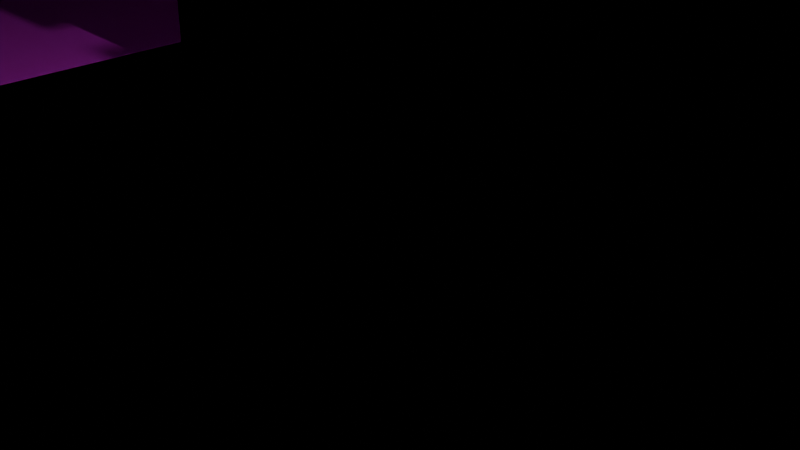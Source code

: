 # Source: ciudad.blend  (saved by Blender 4.5.90; exported with 4.5.12 LTS)
import bpy
from mathutils import Matrix  # noqa: F401  (used for matrix-valued properties, if any)

bpy.ops.wm.read_factory_settings(use_empty=True)
scene = bpy.context.scene
scene.name = 'Scene'

# ---- collections
col_collection = bpy.data.collections.new('Collection'); scene.collection.children.link(col_collection)
col_edificios = bpy.data.collections.new('Edificios'); col_collection.children.link(col_edificios)

# ---- images (referenced by path relative to the original .blend; pixels are not part of the script)
import os
ASSET_DIR = os.environ.get("B2B_ASSET_DIR", "")  # directory of the original .blend (textures are referenced by path, not embedded)
HERE = os.path.dirname(os.path.abspath(__file__))  # packed textures are extracted next to this script under _unpacked/

def load_image(name, relpath, width, height, colorspace="sRGB"):
    """Load a texture the original file referenced (path relative to the .blend, or extracted next to this script)."""
    p = next((c for c in (os.path.join(HERE, relpath), os.path.join(ASSET_DIR, relpath)) if relpath and os.path.exists(c)), "")
    if p:
        img = bpy.data.images.load(p, check_existing=True)
        img.name = name
    else:  # same state as the original file: an image datablock whose file is absent (Cycles renders it pink)
        img = bpy.data.images.new(name, width, height)
        img.source = "FILE"
        img.filepath = "//" + (relpath or name)
    img.colorspace_settings.name = colorspace
    return img
img_450_1000_jpg = load_image('450_1000.jpg', '450_1000.jpg', 1024, 1024, 'sRGB')

# ---- materials (node trees are filled in below, after node groups)
mat_material = bpy.data.materials.new('Material')
mat_material.alpha_threshold = 0.0
mat_material.roughness = 0.5
mat_material.line_color = (0.0, 0.0, 0.0, 1.0)
mat_material_002 = bpy.data.materials.new('Material.002')
mat_material_002.preview_render_type = 'FLAT'

# ---- material node trees
mat_material.use_nodes = True; mat_material.node_tree.nodes.clear()
_N = mat_material.node_tree.nodes; _L = mat_material.node_tree.links
n0 = _N.new('ShaderNodeOutputMaterial'); n0.name = 'Material Output'; n0.location = (200, 100)
n1 = _N.new('ShaderNodeBsdfPrincipled'); n1.name = 'Principled BSDF'; n1.location = (-200, 100)
n1.inputs[3].default_value = 1.45
_L.new(n1.outputs[0], n0.inputs[0])
n0.is_active_output = True
mat_material_002.use_nodes = True; mat_material_002.node_tree.nodes.clear()
_N = mat_material_002.node_tree.nodes; _L = mat_material_002.node_tree.links
n0 = _N.new('ShaderNodeBsdfPrincipled'); n0.name = 'Principled BSDF'; n0.location = (-200, 100)
n1 = _N.new('ShaderNodeOutputMaterial'); n1.name = 'Material Output'; n1.location = (200, 100)
n2 = _N.new('ShaderNodeTexImage'); n2.name = 'Image Texture'; n2.location = (-490, 75)
n2.image = img_450_1000_jpg
_L.new(n0.outputs[0], n1.inputs[0])
_L.new(n2.outputs[0], n0.inputs[0])
n1.is_active_output = True

# ---- cameras
cam_camera = bpy.data.cameras.new('Camera')
cam_camera.clip_end = 100.0
cam_camera.ortho_scale = 7.314

# ---- lights
light_light = bpy.data.lights.new('Light', 'POINT')
light_light.energy = 1000.0
light_light.shadow_soft_size = 0.1

# ---- meshes
me_cube = bpy.data.meshes.new('Cube')
me_cube.from_pydata([(1.0, 1.0, 1.0), (1.0, 1.0, -1.0), (1.0, -1.0, 1.0), (1.0, -1.0, -1.0), (-1.0, 1.0, 1.0), (-1.0, 1.0, -1.0), (-1.0, -1.0, 1.0), (-1.0, -1.0, -1.0)], [], [(0, 4, 6, 2), (3, 2, 6, 7), (7, 6, 4, 5), (5, 1, 3, 7), (1, 0, 2, 3), (5, 4, 0, 1)])
_uv = me_cube.uv_layers.new(name='UVMap')
_uv.uv.foreach_set('vector', [0.625, 0.5, 0.875, 0.5, 0.875, 0.75, 0.625, 0.75, 0.375, 0.75, 0.625, 0.75, 0.625, 1.0, 0.375, 1.0, 0.375, 0.0, 0.625, 0.0, 0.625, 0.25, 0.375, 0.25, 0.125, 0.5, 0.375, 0.5, 0.375, 0.75, 0.125, 0.75, 0.375, 0.5, 0.625, 0.5, 0.625, 0.75, 0.375, 0.75, 0.375, 0.25, 0.625, 0.25, 0.625, 0.5, 0.375, 0.5])
me_cube.materials.append(mat_material)
me_cube.use_mirror_vertex_groups = False
me_cube.update()
me_cube_001 = bpy.data.meshes.new('Cube.001')
me_cube_001.from_pydata([(1.0, 1.0, 1.0), (1.0, 1.0, -1.0), (1.0, -1.0, 1.0), (1.0, -1.0, -1.0), (-1.0, 1.0, 1.0), (-1.0, 1.0, -1.0), (-1.0, -1.0, 1.0), (-1.0, -1.0, -1.0), (-0.6, 1.0, -1.0), (-0.6, -1.0, 1.0), (-0.6, -1.0, -1.0), (-0.6, 1.0, 1.0), (-0.2035, -1.0, -1.0), (-0.2035, 1.0, 1.0), (-0.2035, 1.0, -1.0), (-0.2035, -1.0, 1.0), (0.6024, -1.0, -1.0), (0.6024, 1.0, 1.0), (0.6024, 1.0, -1.0), (0.6024, -1.0, 1.0), (0.2112, 1.0, -1.0), (0.2112, -1.0, 1.0), (0.2112, -1.0, -1.0), (0.2112, 1.0, 1.0), (-1.0, -0.5561, -1.0), (1.0, -0.5561, 1.0), (-1.0, -0.5561, 1.0), (1.0, -0.5561, -1.0), (-0.6, -0.5561, -1.0), (-0.6, -0.5561, 1.0), (-0.2035, -0.5561, 1.0), (-0.2035, -0.5561, -1.0), (0.6024, -0.5561, 1.0), (0.6024, -0.5561, -1.0), (0.2112, -0.5561, -1.0), (0.2112, -0.5561, 1.0), (-1.0, -0.1914, 1.0), (1.0, -0.1914, -1.0), (-1.0, -0.1914, -1.0), (1.0, -0.1914, 1.0), (-0.6, -0.1914, -1.0), (-0.6, -0.1914, 1.0), (-0.2035, -0.1914, 1.0), (-0.2035, -0.1914, -1.0), (0.6024, -0.1914, 1.0), (0.6024, -0.1914, -1.0), (0.2112, -0.1914, -1.0), (0.2112, -0.1914, 1.0), (-1.0, 0.2676, 1.0), (1.0, 0.2676, -1.0), (-1.0, 0.2676, -1.0), (1.0, 0.2676, 1.0), (-0.6, 0.2676, -1.0), (-0.6, 0.2676, 1.0), (-0.2035, 0.2676, 1.0), (-0.2035, 0.2676, -1.0), (0.6024, 0.2676, 1.0), (0.6024, 0.2676, -1.0), (0.2112, 0.2676, -1.0), (0.2112, 0.2676, 1.0), (-1.0, 0.629, 1.0), (1.0, 0.629, -1.0), (-1.0, 0.629, -1.0), (1.0, 0.629, 1.0), (-0.6, 0.629, -1.0), (-0.6, 0.629, 1.0), (-0.2035, 0.629, 1.0), (-0.2035, 0.629, -1.0), (0.6024, 0.629, 1.0), (0.6024, 0.629, -1.0), (0.2112, 0.629, -1.0), (0.2112, 0.629, 1.0), (1.0, 1.0, -0.5073), (-1.0, -1.0, -0.5073), (1.0, -1.0, -0.5073), (-1.0, 1.0, -0.5073), (-0.6, 1.0, -0.5073), (-0.6, -1.0, -0.5073), (-0.2035, -1.0, -0.5073), (-0.2035, 1.0, -0.5073), (0.6024, -1.0, -0.5073), (0.6024, 1.0, -0.5073), (0.2112, 1.0, -0.5073), (0.2112, -1.0, -0.5073), (1.0, -0.5561, -0.5073), (-1.0, -0.5561, -0.5073), (1.0, -0.1914, -0.5073), (-1.0, -0.1914, -0.5073), (1.0, 0.2676, -0.5073), (-1.0, 0.2676, -0.5073), (1.0, 0.629, -0.5073), (-1.0, 0.629, -0.5073), (-1.0, -1.0, 0.8227), (1.0, 1.0, 0.8227), (1.0, -1.0, 0.8227), (-1.0, 1.0, 0.8227), (-0.6, 1.0, 0.8227), (-0.6, -1.0, 0.8227), (-0.2035, -1.0, 0.8227), (-0.2035, 1.0, 0.8227), (0.6024, -1.0, 0.8227), (0.6024, 1.0, 0.8227), (0.2112, 1.0, 0.8227), (0.2112, -1.0, 0.8227), (1.0, -0.5561, 0.8227), (-1.0, -0.5561, 0.8227), (1.0, -0.1914, 0.8227), (-1.0, -0.1914, 0.8227), (1.0, 0.2676, 0.8227), (-1.0, 0.2676, 0.8227), (1.0, 0.629, 0.8227), (-1.0, 0.629, 0.8227), (-0.6, -0.9251, 0.8227), (-0.6, -0.9251, -0.5073), (-0.2035, -0.9251, 0.8227), (-0.2035, -0.9251, -0.5073), (0.6024, -0.9251, 0.8227), (0.6024, -0.9251, -0.5073), (0.2112, -0.9251, 0.8227), (0.2112, -0.9251, -0.5073), (0.9251, -0.5561, 0.8227), (0.9251, -0.5561, -0.5073), (-0.9251, -0.5561, 0.8227), (-0.9251, -0.5561, -0.5073), (0.9251, -0.1914, 0.8227), (0.9251, -0.1914, -0.5073), (-0.9251, -0.1914, 0.8227), (-0.9251, -0.1914, -0.5073), (-0.9251, 0.2676, 0.8227), (-0.9251, 0.2676, -0.5073), (-0.9251, 0.629, 0.8227), (-0.9251, 0.629, -0.5073), (-0.6, -1.06, -0.5073), (-0.6, -1.06, -1.0), (-0.2035, -1.06, -1.0), (-0.2035, -1.06, -0.5073), (0.2112, -1.06, -1.0), (0.6024, -1.06, -1.0), (0.6024, -1.06, -0.5073), (0.2112, -1.06, -0.5073), (-1.06, -0.1914, -1.0), (-1.06, -0.5561, -1.0), (1.06, -0.5561, -0.5073), (1.06, -0.5561, -1.0), (-1.06, -0.5561, -0.5073), (1.06, -0.1914, -1.0), (1.06, -0.1914, -0.5073), (-1.06, -0.1914, -0.5073), (-1.06, 0.629, -1.0), (-1.06, 0.2676, -1.0), (-1.06, 0.2676, -0.5073), (-1.06, 0.629, -0.5073)], [], [(29, 26, 6, 9), (97, 9, 6, 92), (111, 60, 4, 95), (33, 27, 3, 16), (104, 25, 2, 94), (101, 17, 0, 93), (95, 4, 11, 96), (24, 28, 10, 7), (98, 15, 9, 97), (30, 29, 9, 15), (35, 30, 15, 21), (103, 21, 15, 98), (96, 11, 13, 99), (28, 31, 12, 10), (94, 2, 19, 100), (25, 32, 19, 2), (102, 23, 17, 101), (34, 33, 16, 22), (31, 34, 22, 12), (99, 13, 23, 102), (100, 19, 21, 103), (32, 35, 21, 19), (44, 47, 35, 32), (43, 46, 34, 31), (46, 45, 33, 34), (39, 44, 32, 25), (40, 43, 31, 28), (47, 42, 30, 35), (42, 41, 29, 30), (38, 40, 28, 24), (106, 39, 25, 104), (45, 37, 27, 33), (92, 6, 26, 105), (41, 36, 26, 29), (53, 48, 36, 41), (57, 49, 37, 45), (108, 51, 39, 106), (50, 52, 40, 38), (54, 53, 41, 42), (59, 54, 42, 47), (52, 55, 43, 40), (51, 56, 44, 39), (58, 57, 45, 46), (55, 58, 46, 43), (56, 59, 47, 44), (105, 26, 36, 107), (68, 71, 59, 56), (67, 70, 58, 55), (70, 69, 57, 58), (63, 68, 56, 51), (64, 67, 55, 52), (71, 66, 54, 59), (66, 65, 53, 54), (62, 64, 52, 50), (110, 63, 51, 108), (69, 61, 49, 57), (65, 60, 48, 53), (107, 36, 48, 109), (11, 4, 60, 65), (18, 1, 61, 69), (93, 0, 63, 110), (5, 8, 64, 62), (13, 11, 65, 66), (23, 13, 66, 71), (8, 14, 67, 64), (0, 17, 68, 63), (20, 18, 69, 70), (14, 20, 70, 67), (17, 23, 71, 68), (109, 48, 60, 111), (22, 16, 137, 136), (1, 72, 90, 61), (38, 87, 89, 50), (61, 90, 88, 49), (91, 62, 148, 151), (49, 88, 86, 37), (7, 73, 85, 24), (62, 50, 149, 148), (10, 12, 134, 133), (14, 79, 82, 20), (20, 82, 81, 18), (3, 74, 80, 16), (8, 76, 79, 14), (22, 83, 78, 12), (80, 83, 139, 138), (5, 75, 76, 8), (18, 81, 72, 1), (27, 84, 74, 3), (62, 91, 75, 5), (10, 77, 73, 7), (107, 87, 127, 126), (72, 93, 110, 90), (87, 107, 109, 89), (90, 110, 108, 88), (98, 97, 112, 114), (88, 108, 106, 86), (73, 92, 105, 85), (86, 106, 124, 125), (78, 98, 114, 115), (79, 99, 102, 82), (82, 102, 101, 81), (74, 94, 100, 80), (76, 96, 99, 79), (83, 103, 98, 78), (83, 80, 117, 119), (75, 95, 96, 76), (81, 101, 93, 72), (84, 104, 94, 74), (91, 111, 95, 75), (77, 97, 92, 73), (129, 128, 130, 131), (123, 122, 126, 127), (125, 124, 120, 121), (117, 116, 118, 119), (115, 114, 112, 113), (106, 104, 120, 124), (80, 100, 116, 117), (109, 111, 130, 128), (100, 103, 118, 116), (87, 85, 123, 127), (89, 109, 128, 129), (103, 83, 119, 118), (111, 91, 131, 130), (77, 78, 115, 113), (104, 84, 121, 120), (105, 107, 126, 122), (84, 86, 125, 121), (97, 77, 113, 112), (91, 89, 129, 131), (85, 105, 122, 123), (149, 150, 151, 148), (141, 144, 147, 140), (145, 146, 142, 143), (137, 138, 139, 136), (134, 135, 132, 133), (24, 85, 144, 141), (38, 24, 141, 140), (37, 86, 146, 145), (85, 87, 147, 144), (87, 38, 140, 147), (27, 37, 145, 143), (16, 80, 138, 137), (12, 78, 135, 134), (77, 10, 133, 132), (78, 77, 132, 135), (50, 89, 150, 149), (86, 84, 142, 146), (89, 91, 151, 150), (84, 27, 143, 142), (83, 22, 136, 139)])
_uv = me_cube_001.uv_layers.new(name='UVMap')
_uv.uv.foreach_set('vector', [0.825, 0.6945, 0.875, 0.6945, 0.875, 0.75, 0.825, 0.75, 0.6028, 0.95, 0.625, 0.95, 0.625, 1.0, 0.6028, 1.0, 0.6028, 0.2036, 0.625, 0.2036, 0.625, 0.25, 0.6028, 0.25, 0.3253, 0.6945, 0.375, 0.6945, 0.375, 0.75, 0.3253, 0.75, 0.6028, 0.6945, 0.625, 0.6945, 0.625, 0.75, 0.6028, 0.75, 0.6028, 0.4503, 0.625, 0.4503, 0.625, 0.5, 0.6028, 0.5, 0.6028, 0.25, 0.625, 0.25, 0.625, 0.3, 0.6028, 0.3, 0.125, 0.6945, 0.175, 0.6945, 0.175, 0.75, 0.125, 0.75, 0.6028, 0.9004, 0.625, 0.9004, 0.625, 0.95, 0.6028, 0.95, 0.7754, 0.6945, 0.825, 0.6945, 0.825, 0.75, 0.7754, 0.75, 0.7236, 0.6945, 0.7754, 0.6945, 0.7754, 0.75, 0.7236, 0.75, 0.6028, 0.8486, 0.625, 0.8486, 0.625, 0.9004, 0.6028, 0.9004, 0.6028, 0.3, 0.625, 0.3, 0.625, 0.3496, 0.6028, 0.3496, 0.175, 0.6945, 0.2246, 0.6945, 0.2246, 0.75, 0.175, 0.75, 0.6028, 0.75, 0.625, 0.75, 0.625, 0.7997, 0.6028, 0.7997, 0.625, 0.6945, 0.6747, 0.6945, 0.6747, 0.75, 0.625, 0.75, 0.6028, 0.4014, 0.625, 0.4014, 0.625, 0.4503, 0.6028, 0.4503, 0.2764, 0.6945, 0.3253, 0.6945, 0.3253, 0.75, 0.2764, 0.75, 0.2246, 0.6945, 0.2764, 0.6945, 0.2764, 0.75, 0.2246, 0.75, 0.6028, 0.3496, 0.625, 0.3496, 0.625, 0.4014, 0.6028, 0.4014, 0.6028, 0.7997, 0.625, 0.7997, 0.625, 0.8486, 0.6028, 0.8486, 0.6747, 0.6945, 0.7236, 0.6945, 0.7236, 0.75, 0.6747, 0.75, 0.6747, 0.6489, 0.7236, 0.6489, 0.7236, 0.6945, 0.6747, 0.6945, 0.2246, 0.6489, 0.2764, 0.6489, 0.2764, 0.6945, 0.2246, 0.6945, 0.2764, 0.6489, 0.3253, 0.6489, 0.3253, 0.6945, 0.2764, 0.6945, 0.625, 0.6489, 0.6747, 0.6489, 0.6747, 0.6945, 0.625, 0.6945, 0.175, 0.6489, 0.2246, 0.6489, 0.2246, 0.6945, 0.175, 0.6945, 0.7236, 0.6489, 0.7754, 0.6489, 0.7754, 0.6945, 0.7236, 0.6945, 0.7754, 0.6489, 0.825, 0.6489, 0.825, 0.6945, 0.7754, 0.6945, 0.125, 0.6489, 0.175, 0.6489, 0.175, 0.6945, 0.125, 0.6945, 0.6028, 0.6489, 0.625, 0.6489, 0.625, 0.6945, 0.6028, 0.6945, 0.3253, 0.6489, 0.375, 0.6489, 0.375, 0.6945, 0.3253, 0.6945, 0.6028, 0.0, 0.625, 0.0, 0.625, 0.05549, 0.6028, 0.05549, 0.825, 0.6489, 0.875, 0.6489, 0.875, 0.6945, 0.825, 0.6945, 0.825, 0.5916, 0.875, 0.5916, 0.875, 0.6489, 0.825, 0.6489, 0.3253, 0.5916, 0.375, 0.5916, 0.375, 0.6489, 0.3253, 0.6489, 0.6028, 0.5916, 0.625, 0.5916, 0.625, 0.6489, 0.6028, 0.6489, 0.125, 0.5916, 0.175, 0.5916, 0.175, 0.6489, 0.125, 0.6489, 0.7754, 0.5916, 0.825, 0.5916, 0.825, 0.6489, 0.7754, 0.6489, 0.7236, 0.5916, 0.7754, 0.5916, 0.7754, 0.6489, 0.7236, 0.6489, 0.175, 0.5916, 0.2246, 0.5916, 0.2246, 0.6489, 0.175, 0.6489, 0.625, 0.5916, 0.6747, 0.5916, 0.6747, 0.6489, 0.625, 0.6489, 0.2764, 0.5916, 0.3253, 0.5916, 0.3253, 0.6489, 0.2764, 0.6489, 0.2246, 0.5916, 0.2764, 0.5916, 0.2764, 0.6489, 0.2246, 0.6489, 0.6747, 0.5916, 0.7236, 0.5916, 0.7236, 0.6489, 0.6747, 0.6489, 0.6028, 0.05549, 0.625, 0.05549, 0.625, 0.1011, 0.6028, 0.1011, 0.6747, 0.5464, 0.7236, 0.5464, 0.7236, 0.5916, 0.6747, 0.5916, 0.2246, 0.5464, 0.2764, 0.5464, 0.2764, 0.5916, 0.2246, 0.5916, 0.2764, 0.5464, 0.3253, 0.5464, 0.3253, 0.5916, 0.2764, 0.5916, 0.625, 0.5464, 0.6747, 0.5464, 0.6747, 0.5916, 0.625, 0.5916, 0.175, 0.5464, 0.2246, 0.5464, 0.2246, 0.5916, 0.175, 0.5916, 0.7236, 0.5464, 0.7754, 0.5464, 0.7754, 0.5916, 0.7236, 0.5916, 0.7754, 0.5464, 0.825, 0.5464, 0.825, 0.5916, 0.7754, 0.5916, 0.125, 0.5464, 0.175, 0.5464, 0.175, 0.5916, 0.125, 0.5916, 0.6028, 0.5464, 0.625, 0.5464, 0.625, 0.5916, 0.6028, 0.5916, 0.3253, 0.5464, 0.375, 0.5464, 0.375, 0.5916, 0.3253, 0.5916, 0.825, 0.5464, 0.875, 0.5464, 0.875, 0.5916, 0.825, 0.5916, 0.6028, 0.1011, 0.625, 0.1011, 0.625, 0.1584, 0.6028, 0.1584, 0.825, 0.5, 0.875, 0.5, 0.875, 0.5464, 0.825, 0.5464, 0.3253, 0.5, 0.375, 0.5, 0.375, 0.5464, 0.3253, 0.5464, 0.6028, 0.5, 0.625, 0.5, 0.625, 0.5464, 0.6028, 0.5464, 0.125, 0.5, 0.175, 0.5, 0.175, 0.5464, 0.125, 0.5464, 0.7754, 0.5, 0.825, 0.5, 0.825, 0.5464, 0.7754, 0.5464, 0.7236, 0.5, 0.7754, 0.5, 0.7754, 0.5464, 0.7236, 0.5464, 0.175, 0.5, 0.2246, 0.5, 0.2246, 0.5464, 0.175, 0.5464, 0.625, 0.5, 0.6747, 0.5, 0.6747, 0.5464, 0.625, 0.5464, 0.2764, 0.5, 0.3253, 0.5, 0.3253, 0.5464, 0.2764, 0.5464, 0.2246, 0.5, 0.2764, 0.5, 0.2764, 0.5464, 0.2246, 0.5464, 0.6747, 0.5, 0.7236, 0.5, 0.7236, 0.5464, 0.6747, 0.5464, 0.6028, 0.1584, 0.625, 0.1584, 0.625, 0.2036, 0.6028, 0.2036, 0.2764, 0.75, 0.3253, 0.75, 0.3253, 0.75, 0.2764, 0.75, 0.375, 0.5, 0.4366, 0.5, 0.4366, 0.5464, 0.375, 0.5464, 0.375, 0.1011, 0.4366, 0.1011, 0.4366, 0.1584, 0.375, 0.1584, 0.375, 0.5464, 0.4366, 0.5464, 0.4366, 0.5916, 0.375, 0.5916, 0.4366, 0.2036, 0.375, 0.2036, 0.375, 0.2036, 0.4366, 0.2036, 0.375, 0.5916, 0.4366, 0.5916, 0.4366, 0.6489, 0.375, 0.6489, 0.375, 0.0, 0.4366, 0.0, 0.4366, 0.05549, 0.375, 0.05549, 0.125, 0.5464, 0.125, 0.5916, 0.125, 0.5916, 0.125, 0.5464, 0.175, 0.75, 0.2246, 0.75, 0.2246, 0.75, 0.175, 0.75, 0.375, 0.3496, 0.4366, 0.3496, 0.4366, 0.4014, 0.375, 0.4014, 0.375, 0.4014, 0.4366, 0.4014, 0.4366, 0.4503, 0.375, 0.4503, 0.375, 0.75, 0.4366, 0.75, 0.4366, 0.7997, 0.375, 0.7997, 0.375, 0.3, 0.4366, 0.3, 0.4366, 0.3496, 0.375, 0.3496, 0.375, 0.8486, 0.4366, 0.8486, 0.4366, 0.9004, 0.375, 0.9004, 0.4366, 0.7997, 0.4366, 0.8486, 0.4366, 0.8486, 0.4366, 0.7997, 0.375, 0.25, 0.4366, 0.25, 0.4366, 0.3, 0.375, 0.3, 0.375, 0.4503, 0.4366, 0.4503, 0.4366, 0.5, 0.375, 0.5, 0.375, 0.6945, 0.4366, 0.6945, 0.4366, 0.75, 0.375, 0.75, 0.375, 0.2036, 0.4366, 0.2036, 0.4366, 0.25, 0.375, 0.25, 0.375, 0.95, 0.4366, 0.95, 0.4366, 1.0, 0.375, 1.0, 0.6028, 0.1011, 0.4366, 0.1011, 0.4366, 0.1011, 0.6028, 0.1011, 0.4366, 0.5, 0.6028, 0.5, 0.6028, 0.5464, 0.4366, 0.5464, 0.4366, 0.1011, 0.6028, 0.1011, 0.6028, 0.1584, 0.4366, 0.1584, 0.4366, 0.5464, 0.6028, 0.5464, 0.6028, 0.5916, 0.4366, 0.5916, 0.6028, 0.9004, 0.6028, 0.95, 0.6028, 0.95, 0.6028, 0.9004, 0.4366, 0.5916, 0.6028, 0.5916, 0.6028, 0.6489, 0.4366, 0.6489, 0.4366, 0.0, 0.6028, 0.0, 0.6028, 0.05549, 0.4366, 0.05549, 0.4366, 0.6489, 0.6028, 0.6489, 0.6028, 0.6489, 0.4366, 0.6489, 0.4366, 0.9004, 0.6028, 0.9004, 0.6028, 0.9004, 0.4366, 0.9004, 0.4366, 0.3496, 0.6028, 0.3496, 0.6028, 0.4014, 0.4366, 0.4014, 0.4366, 0.4014, 0.6028, 0.4014, 0.6028, 0.4503, 0.4366, 0.4503, 0.4366, 0.75, 0.6028, 0.75, 0.6028, 0.7997, 0.4366, 0.7997, 0.4366, 0.3, 0.6028, 0.3, 0.6028, 0.3496, 0.4366, 0.3496, 0.4366, 0.8486, 0.6028, 0.8486, 0.6028, 0.9004, 0.4366, 0.9004, 0.4366, 0.8486, 0.4366, 0.7997, 0.4366, 0.7997, 0.4366, 0.8486, 0.4366, 0.25, 0.6028, 0.25, 0.6028, 0.3, 0.4366, 0.3, 0.4366, 0.4503, 0.6028, 0.4503, 0.6028, 0.5, 0.4366, 0.5, 0.4366, 0.6945, 0.6028, 0.6945, 0.6028, 0.75, 0.4366, 0.75, 0.4366, 0.2036, 0.6028, 0.2036, 0.6028, 0.25, 0.4366, 0.25, 0.4366, 0.95, 0.6028, 0.95, 0.6028, 1.0, 0.4366, 1.0, 0.4366, 0.1584, 0.6028, 0.1584, 0.6028, 0.2036, 0.4366, 0.2036, 0.4366, 0.05549, 0.6028, 0.05549, 0.6028, 0.1011, 0.4366, 0.1011, 0.4366, 0.6489, 0.6028, 0.6489, 0.6028, 0.6945, 0.4366, 0.6945, 0.4366, 0.7997, 0.6028, 0.7997, 0.6028, 0.8486, 0.4366, 0.8486, 0.4366, 0.9004, 0.6028, 0.9004, 0.6028, 0.95, 0.4366, 0.95, 0.6028, 0.6489, 0.6028, 0.6945, 0.6028, 0.6945, 0.6028, 0.6489, 0.4366, 0.7997, 0.6028, 0.7997, 0.6028, 0.7997, 0.4366, 0.7997, 0.6028, 0.1584, 0.6028, 0.2036, 0.6028, 0.2036, 0.6028, 0.1584, 0.6028, 0.7997, 0.6028, 0.8486, 0.6028, 0.8486, 0.6028, 0.7997, 0.4366, 0.1011, 0.4366, 0.05549, 0.4366, 0.05549, 0.4366, 0.1011, 0.4366, 0.1584, 0.6028, 0.1584, 0.6028, 0.1584, 0.4366, 0.1584, 0.6028, 0.8486, 0.4366, 0.8486, 0.4366, 0.8486, 0.6028, 0.8486, 0.6028, 0.2036, 0.4366, 0.2036, 0.4366, 0.2036, 0.6028, 0.2036, 0.4366, 0.95, 0.4366, 0.9004, 0.4366, 0.9004, 0.4366, 0.95, 0.6028, 0.6945, 0.4366, 0.6945, 0.4366, 0.6945, 0.6028, 0.6945, 0.6028, 0.05549, 0.6028, 0.1011, 0.6028, 0.1011, 0.6028, 0.05549, 0.4366, 0.6945, 0.4366, 0.6489, 0.4366, 0.6489, 0.4366, 0.6945, 0.6028, 0.95, 0.4366, 0.95, 0.4366, 0.95, 0.6028, 0.95, 0.4366, 0.2036, 0.4366, 0.1584, 0.4366, 0.1584, 0.4366, 0.2036, 0.4366, 0.05549, 0.6028, 0.05549, 0.6028, 0.05549, 0.4366, 0.05549, 0.375, 0.1584, 0.4366, 0.1584, 0.4366, 0.2036, 0.375, 0.2036, 0.375, 0.05549, 0.4366, 0.05549, 0.4366, 0.1011, 0.375, 0.1011, 0.375, 0.6489, 0.4366, 0.6489, 0.4366, 0.6945, 0.375, 0.6945, 0.375, 0.7997, 0.4366, 0.7997, 0.4366, 0.8486, 0.375, 0.8486, 0.375, 0.9004, 0.4366, 0.9004, 0.4366, 0.95, 0.375, 0.95, 0.375, 0.05549, 0.4366, 0.05549, 0.4366, 0.05549, 0.375, 0.05549, 0.125, 0.6489, 0.125, 0.6945, 0.125, 0.6945, 0.125, 0.6489, 0.375, 0.6489, 0.4366, 0.6489, 0.4366, 0.6489, 0.375, 0.6489, 0.4366, 0.05549, 0.4366, 0.1011, 0.4366, 0.1011, 0.4366, 0.05549, 0.4366, 0.1011, 0.375, 0.1011, 0.375, 0.1011, 0.4366, 0.1011, 0.375, 0.6945, 0.375, 0.6489, 0.375, 0.6489, 0.375, 0.6945, 0.375, 0.7997, 0.4366, 0.7997, 0.4366, 0.7997, 0.375, 0.7997, 0.375, 0.9004, 0.4366, 0.9004, 0.4366, 0.9004, 0.375, 0.9004, 0.4366, 0.95, 0.375, 0.95, 0.375, 0.95, 0.4366, 0.95, 0.4366, 0.9004, 0.4366, 0.95, 0.4366, 0.95, 0.4366, 0.9004, 0.375, 0.1584, 0.4366, 0.1584, 0.4366, 0.1584, 0.375, 0.1584, 0.4366, 0.6489, 0.4366, 0.6945, 0.4366, 0.6945, 0.4366, 0.6489, 0.4366, 0.1584, 0.4366, 0.2036, 0.4366, 0.2036, 0.4366, 0.1584, 0.4366, 0.6945, 0.375, 0.6945, 0.375, 0.6945, 0.4366, 0.6945, 0.4366, 0.8486, 0.375, 0.8486, 0.375, 0.8486, 0.4366, 0.8486])
me_cube_001.materials.append(mat_material)
me_cube_001.use_mirror_vertex_groups = False
me_cube_001.update()
me_cube_003 = bpy.data.meshes.new('Cube.003')
me_cube_003.from_pydata([(1.0, 1.0, 1.0), (1.0, 1.0, -1.0), (1.0, -1.0, 1.0), (1.0, -1.0, -1.0), (-1.0, 1.0, 1.0), (-1.0, 1.0, -1.0), (-1.0, -1.0, 1.0), (-1.0, -1.0, -1.0)], [], [(0, 4, 6, 2), (3, 2, 6, 7), (7, 6, 4, 5), (5, 1, 3, 7), (1, 0, 2, 3), (5, 4, 0, 1)])
_uv = me_cube_003.uv_layers.new(name='UVMap')
_uv.uv.foreach_set('vector', [0.625, 0.5, 0.875, 0.5, 0.875, 0.75, 0.625, 0.75, 0.375, 0.75, 0.625, 0.75, 0.625, 1.0, 0.375, 1.0, 0.375, 0.0, 0.625, 0.0, 0.625, 0.25, 0.375, 0.25, 0.125, 0.5, 0.375, 0.5, 0.375, 0.75, 0.125, 0.75, 0.375, 0.5, 0.625, 0.5, 0.625, 0.75, 0.375, 0.75, 0.375, 0.25, 0.625, 0.25, 0.625, 0.5, 0.375, 0.5])
me_cube_003.materials.append(mat_material)
me_cube_003.use_mirror_vertex_groups = False
me_cube_003.update()
me_cube_004 = bpy.data.meshes.new('Cube.004')
me_cube_004.from_pydata([(1.0, 1.0, 1.0), (1.0, 1.0, -1.0), (1.0, -1.0, 1.0), (1.0, -1.0, -1.0), (-1.0, 1.0, 1.0), (-1.0, 1.0, -1.0), (-1.0, -1.0, 1.0), (-1.0, -1.0, -1.0), (-0.6, 1.0, -1.0), (-0.6, -1.0, 1.0), (-0.6, -1.0, -1.0), (-0.6, 1.0, 1.0), (-0.2035, -1.0, -1.0), (-0.2035, 1.0, 1.0), (-0.2035, 1.0, -1.0), (-0.2035, -1.0, 1.0), (0.6024, -1.0, -1.0), (0.6024, 1.0, 1.0), (0.6024, 1.0, -1.0), (0.6024, -1.0, 1.0), (0.2112, 1.0, -1.0), (0.2112, -1.0, 1.0), (0.2112, -1.0, -1.0), (0.2112, 1.0, 1.0), (-1.0, -0.5561, -1.0), (1.0, -0.5561, 1.0), (-1.0, -0.5561, 1.0), (1.0, -0.5561, -1.0), (-0.6, -0.5561, -1.0), (-0.6, -0.5561, 1.0), (-0.2035, -0.5561, 1.0), (-0.2035, -0.5561, -1.0), (0.6024, -0.5561, 1.0), (0.6024, -0.5561, -1.0), (0.2112, -0.5561, -1.0), (0.2112, -0.5561, 1.0), (-1.0, -0.1914, 1.0), (1.0, -0.1914, -1.0), (-1.0, -0.1914, -1.0), (1.0, -0.1914, 1.0), (-0.6, -0.1914, -1.0), (-0.6, -0.1914, 1.0), (-0.2035, -0.1914, 1.0), (-0.2035, -0.1914, -1.0), (0.6024, -0.1914, 1.0), (0.6024, -0.1914, -1.0), (0.2112, -0.1914, -1.0), (0.2112, -0.1914, 1.0), (-1.0, 0.2676, 1.0), (1.0, 0.2676, -1.0), (-1.0, 0.2676, -1.0), (1.0, 0.2676, 1.0), (-0.6, 0.2676, -1.0), (-0.6, 0.2676, 1.0), (-0.2035, 0.2676, 1.0), (-0.2035, 0.2676, -1.0), (0.6024, 0.2676, 1.0), (0.6024, 0.2676, -1.0), (0.2112, 0.2676, -1.0), (0.2112, 0.2676, 1.0), (-1.0, 0.629, 1.0), (1.0, 0.629, -1.0), (-1.0, 0.629, -1.0), (1.0, 0.629, 1.0), (-0.6, 0.629, -1.0), (-0.6, 0.629, 1.0), (-0.2035, 0.629, 1.0), (-0.2035, 0.629, -1.0), (0.6024, 0.629, 1.0), (0.6024, 0.629, -1.0), (0.2112, 0.629, -1.0), (0.2112, 0.629, 1.0), (1.0, 1.0, -0.5073), (-1.0, -1.0, -0.5073), (1.0, -1.0, -0.5073), (-1.0, 1.0, -0.5073), (-0.6, 1.0, -0.5073), (-0.6, -1.0, -0.5073), (-0.2035, -1.0, -0.5073), (-0.2035, 1.0, -0.5073), (0.6024, -1.0, -0.5073), (0.6024, 1.0, -0.5073), (0.2112, 1.0, -0.5073), (0.2112, -1.0, -0.5073), (1.0, -0.5561, -0.5073), (-1.0, -0.5561, -0.5073), (1.0, -0.1914, -0.5073), (-1.0, -0.1914, -0.5073), (1.0, 0.2676, -0.5073), (-1.0, 0.2676, -0.5073), (1.0, 0.629, -0.5073), (-1.0, 0.629, -0.5073), (-1.0, -1.0, 0.8227), (1.0, 1.0, 0.8227), (1.0, -1.0, 0.8227), (-1.0, 1.0, 0.8227), (-0.6, 1.0, 0.8227), (-0.6, -1.0, 0.8227), (-0.2035, -1.0, 0.8227), (-0.2035, 1.0, 0.8227), (0.6024, -1.0, 0.8227), (0.6024, 1.0, 0.8227), (0.2112, 1.0, 0.8227), (0.2112, -1.0, 0.8227), (1.0, -0.5561, 0.8227), (-1.0, -0.5561, 0.8227), (1.0, -0.1914, 0.8227), (-1.0, -0.1914, 0.8227), (1.0, 0.2676, 0.8227), (-1.0, 0.2676, 0.8227), (1.0, 0.629, 0.8227), (-1.0, 0.629, 0.8227), (-0.6, -0.9251, 0.8227), (-0.6, -0.9251, -0.5073), (-0.2035, -0.9251, 0.8227), (-0.2035, -0.9251, -0.5073), (0.6024, -0.9251, 0.8227), (0.6024, -0.9251, -0.5073), (0.2112, -0.9251, 0.8227), (0.2112, -0.9251, -0.5073), (0.9251, -0.5561, 0.8227), (0.9251, -0.5561, -0.5073), (-0.9251, -0.5561, 0.8227), (-0.9251, -0.5561, -0.5073), (0.9251, -0.1914, 0.8227), (0.9251, -0.1914, -0.5073), (-0.9251, -0.1914, 0.8227), (-0.9251, -0.1914, -0.5073), (-0.9251, 0.2676, 0.8227), (-0.9251, 0.2676, -0.5073), (-0.9251, 0.629, 0.8227), (-0.9251, 0.629, -0.5073), (-0.6, -1.06, -0.5073), (-0.6, -1.06, -1.0), (-0.2035, -1.06, -1.0), (-0.2035, -1.06, -0.5073), (0.2112, -1.06, -1.0), (0.6024, -1.06, -1.0), (0.6024, -1.06, -0.5073), (0.2112, -1.06, -0.5073), (-1.06, -0.1914, -1.0), (-1.06, -0.5561, -1.0), (1.06, -0.5561, -0.5073), (1.06, -0.5561, -1.0), (-1.06, -0.5561, -0.5073), (1.06, -0.1914, -1.0), (1.06, -0.1914, -0.5073), (-1.06, -0.1914, -0.5073), (-1.06, 0.629, -1.0), (-1.06, 0.2676, -1.0), (-1.06, 0.2676, -0.5073), (-1.06, 0.629, -0.5073)], [], [(29, 26, 6, 9), (97, 9, 6, 92), (111, 60, 4, 95), (33, 27, 3, 16), (104, 25, 2, 94), (101, 17, 0, 93), (95, 4, 11, 96), (24, 28, 10, 7), (98, 15, 9, 97), (30, 29, 9, 15), (35, 30, 15, 21), (103, 21, 15, 98), (96, 11, 13, 99), (28, 31, 12, 10), (94, 2, 19, 100), (25, 32, 19, 2), (102, 23, 17, 101), (34, 33, 16, 22), (31, 34, 22, 12), (99, 13, 23, 102), (100, 19, 21, 103), (32, 35, 21, 19), (44, 47, 35, 32), (43, 46, 34, 31), (46, 45, 33, 34), (39, 44, 32, 25), (40, 43, 31, 28), (47, 42, 30, 35), (42, 41, 29, 30), (38, 40, 28, 24), (106, 39, 25, 104), (45, 37, 27, 33), (92, 6, 26, 105), (41, 36, 26, 29), (53, 48, 36, 41), (57, 49, 37, 45), (108, 51, 39, 106), (50, 52, 40, 38), (54, 53, 41, 42), (59, 54, 42, 47), (52, 55, 43, 40), (51, 56, 44, 39), (58, 57, 45, 46), (55, 58, 46, 43), (56, 59, 47, 44), (105, 26, 36, 107), (68, 71, 59, 56), (67, 70, 58, 55), (70, 69, 57, 58), (63, 68, 56, 51), (64, 67, 55, 52), (71, 66, 54, 59), (66, 65, 53, 54), (62, 64, 52, 50), (110, 63, 51, 108), (69, 61, 49, 57), (65, 60, 48, 53), (107, 36, 48, 109), (11, 4, 60, 65), (18, 1, 61, 69), (93, 0, 63, 110), (5, 8, 64, 62), (13, 11, 65, 66), (23, 13, 66, 71), (8, 14, 67, 64), (0, 17, 68, 63), (20, 18, 69, 70), (14, 20, 70, 67), (17, 23, 71, 68), (109, 48, 60, 111), (22, 16, 137, 136), (1, 72, 90, 61), (38, 87, 89, 50), (61, 90, 88, 49), (91, 62, 148, 151), (49, 88, 86, 37), (7, 73, 85, 24), (62, 50, 149, 148), (10, 12, 134, 133), (14, 79, 82, 20), (20, 82, 81, 18), (3, 74, 80, 16), (8, 76, 79, 14), (22, 83, 78, 12), (80, 83, 139, 138), (5, 75, 76, 8), (18, 81, 72, 1), (27, 84, 74, 3), (62, 91, 75, 5), (10, 77, 73, 7), (107, 87, 127, 126), (72, 93, 110, 90), (87, 107, 109, 89), (90, 110, 108, 88), (98, 97, 112, 114), (88, 108, 106, 86), (73, 92, 105, 85), (86, 106, 124, 125), (78, 98, 114, 115), (79, 99, 102, 82), (82, 102, 101, 81), (74, 94, 100, 80), (76, 96, 99, 79), (83, 103, 98, 78), (83, 80, 117, 119), (75, 95, 96, 76), (81, 101, 93, 72), (84, 104, 94, 74), (91, 111, 95, 75), (77, 97, 92, 73), (129, 128, 130, 131), (123, 122, 126, 127), (125, 124, 120, 121), (117, 116, 118, 119), (115, 114, 112, 113), (106, 104, 120, 124), (80, 100, 116, 117), (109, 111, 130, 128), (100, 103, 118, 116), (87, 85, 123, 127), (89, 109, 128, 129), (103, 83, 119, 118), (111, 91, 131, 130), (77, 78, 115, 113), (104, 84, 121, 120), (105, 107, 126, 122), (84, 86, 125, 121), (97, 77, 113, 112), (91, 89, 129, 131), (85, 105, 122, 123), (149, 150, 151, 148), (141, 144, 147, 140), (145, 146, 142, 143), (137, 138, 139, 136), (134, 135, 132, 133), (24, 85, 144, 141), (38, 24, 141, 140), (37, 86, 146, 145), (85, 87, 147, 144), (87, 38, 140, 147), (27, 37, 145, 143), (16, 80, 138, 137), (12, 78, 135, 134), (77, 10, 133, 132), (78, 77, 132, 135), (50, 89, 150, 149), (86, 84, 142, 146), (89, 91, 151, 150), (84, 27, 143, 142), (83, 22, 136, 139)])
_uv = me_cube_004.uv_layers.new(name='UVMap')
_uv.uv.foreach_set('vector', [0.825, 0.6945, 0.875, 0.6945, 0.875, 0.75, 0.825, 0.75, 0.6028, 0.95, 0.625, 0.95, 0.625, 1.0, 0.6028, 1.0, 0.6028, 0.2036, 0.625, 0.2036, 0.625, 0.25, 0.6028, 0.25, 0.3253, 0.6945, 0.375, 0.6945, 0.375, 0.75, 0.3253, 0.75, 0.6028, 0.6945, 0.625, 0.6945, 0.625, 0.75, 0.6028, 0.75, 0.6028, 0.4503, 0.625, 0.4503, 0.625, 0.5, 0.6028, 0.5, 0.6028, 0.25, 0.625, 0.25, 0.625, 0.3, 0.6028, 0.3, 0.125, 0.6945, 0.175, 0.6945, 0.175, 0.75, 0.125, 0.75, 0.6028, 0.9004, 0.625, 0.9004, 0.625, 0.95, 0.6028, 0.95, 0.7754, 0.6945, 0.825, 0.6945, 0.825, 0.75, 0.7754, 0.75, 0.7236, 0.6945, 0.7754, 0.6945, 0.7754, 0.75, 0.7236, 0.75, 0.6028, 0.8486, 0.625, 0.8486, 0.625, 0.9004, 0.6028, 0.9004, 0.6028, 0.3, 0.625, 0.3, 0.625, 0.3496, 0.6028, 0.3496, 0.175, 0.6945, 0.2246, 0.6945, 0.2246, 0.75, 0.175, 0.75, 0.6028, 0.75, 0.625, 0.75, 0.625, 0.7997, 0.6028, 0.7997, 0.625, 0.6945, 0.6747, 0.6945, 0.6747, 0.75, 0.625, 0.75, 0.6028, 0.4014, 0.625, 0.4014, 0.625, 0.4503, 0.6028, 0.4503, 0.2764, 0.6945, 0.3253, 0.6945, 0.3253, 0.75, 0.2764, 0.75, 0.2246, 0.6945, 0.2764, 0.6945, 0.2764, 0.75, 0.2246, 0.75, 0.6028, 0.3496, 0.625, 0.3496, 0.625, 0.4014, 0.6028, 0.4014, 0.6028, 0.7997, 0.625, 0.7997, 0.625, 0.8486, 0.6028, 0.8486, 0.6747, 0.6945, 0.7236, 0.6945, 0.7236, 0.75, 0.6747, 0.75, 0.6747, 0.6489, 0.7236, 0.6489, 0.7236, 0.6945, 0.6747, 0.6945, 0.2246, 0.6489, 0.2764, 0.6489, 0.2764, 0.6945, 0.2246, 0.6945, 0.2764, 0.6489, 0.3253, 0.6489, 0.3253, 0.6945, 0.2764, 0.6945, 0.625, 0.6489, 0.6747, 0.6489, 0.6747, 0.6945, 0.625, 0.6945, 0.175, 0.6489, 0.2246, 0.6489, 0.2246, 0.6945, 0.175, 0.6945, 0.7236, 0.6489, 0.7754, 0.6489, 0.7754, 0.6945, 0.7236, 0.6945, 0.7754, 0.6489, 0.825, 0.6489, 0.825, 0.6945, 0.7754, 0.6945, 0.125, 0.6489, 0.175, 0.6489, 0.175, 0.6945, 0.125, 0.6945, 0.6028, 0.6489, 0.625, 0.6489, 0.625, 0.6945, 0.6028, 0.6945, 0.3253, 0.6489, 0.375, 0.6489, 0.375, 0.6945, 0.3253, 0.6945, 0.6028, 0.0, 0.625, 0.0, 0.625, 0.05549, 0.6028, 0.05549, 0.825, 0.6489, 0.875, 0.6489, 0.875, 0.6945, 0.825, 0.6945, 0.825, 0.5916, 0.875, 0.5916, 0.875, 0.6489, 0.825, 0.6489, 0.3253, 0.5916, 0.375, 0.5916, 0.375, 0.6489, 0.3253, 0.6489, 0.6028, 0.5916, 0.625, 0.5916, 0.625, 0.6489, 0.6028, 0.6489, 0.125, 0.5916, 0.175, 0.5916, 0.175, 0.6489, 0.125, 0.6489, 0.7754, 0.5916, 0.825, 0.5916, 0.825, 0.6489, 0.7754, 0.6489, 0.7236, 0.5916, 0.7754, 0.5916, 0.7754, 0.6489, 0.7236, 0.6489, 0.175, 0.5916, 0.2246, 0.5916, 0.2246, 0.6489, 0.175, 0.6489, 0.625, 0.5916, 0.6747, 0.5916, 0.6747, 0.6489, 0.625, 0.6489, 0.2764, 0.5916, 0.3253, 0.5916, 0.3253, 0.6489, 0.2764, 0.6489, 0.2246, 0.5916, 0.2764, 0.5916, 0.2764, 0.6489, 0.2246, 0.6489, 0.6747, 0.5916, 0.7236, 0.5916, 0.7236, 0.6489, 0.6747, 0.6489, 0.6028, 0.05549, 0.625, 0.05549, 0.625, 0.1011, 0.6028, 0.1011, 0.6747, 0.5464, 0.7236, 0.5464, 0.7236, 0.5916, 0.6747, 0.5916, 0.2246, 0.5464, 0.2764, 0.5464, 0.2764, 0.5916, 0.2246, 0.5916, 0.2764, 0.5464, 0.3253, 0.5464, 0.3253, 0.5916, 0.2764, 0.5916, 0.625, 0.5464, 0.6747, 0.5464, 0.6747, 0.5916, 0.625, 0.5916, 0.175, 0.5464, 0.2246, 0.5464, 0.2246, 0.5916, 0.175, 0.5916, 0.7236, 0.5464, 0.7754, 0.5464, 0.7754, 0.5916, 0.7236, 0.5916, 0.7754, 0.5464, 0.825, 0.5464, 0.825, 0.5916, 0.7754, 0.5916, 0.125, 0.5464, 0.175, 0.5464, 0.175, 0.5916, 0.125, 0.5916, 0.6028, 0.5464, 0.625, 0.5464, 0.625, 0.5916, 0.6028, 0.5916, 0.3253, 0.5464, 0.375, 0.5464, 0.375, 0.5916, 0.3253, 0.5916, 0.825, 0.5464, 0.875, 0.5464, 0.875, 0.5916, 0.825, 0.5916, 0.6028, 0.1011, 0.625, 0.1011, 0.625, 0.1584, 0.6028, 0.1584, 0.825, 0.5, 0.875, 0.5, 0.875, 0.5464, 0.825, 0.5464, 0.3253, 0.5, 0.375, 0.5, 0.375, 0.5464, 0.3253, 0.5464, 0.6028, 0.5, 0.625, 0.5, 0.625, 0.5464, 0.6028, 0.5464, 0.125, 0.5, 0.175, 0.5, 0.175, 0.5464, 0.125, 0.5464, 0.7754, 0.5, 0.825, 0.5, 0.825, 0.5464, 0.7754, 0.5464, 0.7236, 0.5, 0.7754, 0.5, 0.7754, 0.5464, 0.7236, 0.5464, 0.175, 0.5, 0.2246, 0.5, 0.2246, 0.5464, 0.175, 0.5464, 0.625, 0.5, 0.6747, 0.5, 0.6747, 0.5464, 0.625, 0.5464, 0.2764, 0.5, 0.3253, 0.5, 0.3253, 0.5464, 0.2764, 0.5464, 0.2246, 0.5, 0.2764, 0.5, 0.2764, 0.5464, 0.2246, 0.5464, 0.6747, 0.5, 0.7236, 0.5, 0.7236, 0.5464, 0.6747, 0.5464, 0.6028, 0.1584, 0.625, 0.1584, 0.625, 0.2036, 0.6028, 0.2036, 0.2764, 0.75, 0.3253, 0.75, 0.3253, 0.75, 0.2764, 0.75, 0.375, 0.5, 0.4366, 0.5, 0.4366, 0.5464, 0.375, 0.5464, 0.375, 0.1011, 0.4366, 0.1011, 0.4366, 0.1584, 0.375, 0.1584, 0.375, 0.5464, 0.4366, 0.5464, 0.4366, 0.5916, 0.375, 0.5916, 0.4366, 0.2036, 0.375, 0.2036, 0.375, 0.2036, 0.4366, 0.2036, 0.375, 0.5916, 0.4366, 0.5916, 0.4366, 0.6489, 0.375, 0.6489, 0.375, 0.0, 0.4366, 0.0, 0.4366, 0.05549, 0.375, 0.05549, 0.125, 0.5464, 0.125, 0.5916, 0.125, 0.5916, 0.125, 0.5464, 0.175, 0.75, 0.2246, 0.75, 0.2246, 0.75, 0.175, 0.75, 0.375, 0.3496, 0.4366, 0.3496, 0.4366, 0.4014, 0.375, 0.4014, 0.375, 0.4014, 0.4366, 0.4014, 0.4366, 0.4503, 0.375, 0.4503, 0.375, 0.75, 0.4366, 0.75, 0.4366, 0.7997, 0.375, 0.7997, 0.375, 0.3, 0.4366, 0.3, 0.4366, 0.3496, 0.375, 0.3496, 0.375, 0.8486, 0.4366, 0.8486, 0.4366, 0.9004, 0.375, 0.9004, 0.4366, 0.7997, 0.4366, 0.8486, 0.4366, 0.8486, 0.4366, 0.7997, 0.375, 0.25, 0.4366, 0.25, 0.4366, 0.3, 0.375, 0.3, 0.375, 0.4503, 0.4366, 0.4503, 0.4366, 0.5, 0.375, 0.5, 0.375, 0.6945, 0.4366, 0.6945, 0.4366, 0.75, 0.375, 0.75, 0.375, 0.2036, 0.4366, 0.2036, 0.4366, 0.25, 0.375, 0.25, 0.375, 0.95, 0.4366, 0.95, 0.4366, 1.0, 0.375, 1.0, 0.6028, 0.1011, 0.4366, 0.1011, 0.4366, 0.1011, 0.6028, 0.1011, 0.4366, 0.5, 0.6028, 0.5, 0.6028, 0.5464, 0.4366, 0.5464, 0.4366, 0.1011, 0.6028, 0.1011, 0.6028, 0.1584, 0.4366, 0.1584, 0.4366, 0.5464, 0.6028, 0.5464, 0.6028, 0.5916, 0.4366, 0.5916, 0.6028, 0.9004, 0.6028, 0.95, 0.6028, 0.95, 0.6028, 0.9004, 0.4366, 0.5916, 0.6028, 0.5916, 0.6028, 0.6489, 0.4366, 0.6489, 0.4366, 0.0, 0.6028, 0.0, 0.6028, 0.05549, 0.4366, 0.05549, 0.4366, 0.6489, 0.6028, 0.6489, 0.6028, 0.6489, 0.4366, 0.6489, 0.4366, 0.9004, 0.6028, 0.9004, 0.6028, 0.9004, 0.4366, 0.9004, 0.4366, 0.3496, 0.6028, 0.3496, 0.6028, 0.4014, 0.4366, 0.4014, 0.4366, 0.4014, 0.6028, 0.4014, 0.6028, 0.4503, 0.4366, 0.4503, 0.4366, 0.75, 0.6028, 0.75, 0.6028, 0.7997, 0.4366, 0.7997, 0.4366, 0.3, 0.6028, 0.3, 0.6028, 0.3496, 0.4366, 0.3496, 0.4366, 0.8486, 0.6028, 0.8486, 0.6028, 0.9004, 0.4366, 0.9004, 0.4366, 0.8486, 0.4366, 0.7997, 0.4366, 0.7997, 0.4366, 0.8486, 0.4366, 0.25, 0.6028, 0.25, 0.6028, 0.3, 0.4366, 0.3, 0.4366, 0.4503, 0.6028, 0.4503, 0.6028, 0.5, 0.4366, 0.5, 0.4366, 0.6945, 0.6028, 0.6945, 0.6028, 0.75, 0.4366, 0.75, 0.4366, 0.2036, 0.6028, 0.2036, 0.6028, 0.25, 0.4366, 0.25, 0.4366, 0.95, 0.6028, 0.95, 0.6028, 1.0, 0.4366, 1.0, 0.4366, 0.1584, 0.6028, 0.1584, 0.6028, 0.2036, 0.4366, 0.2036, 0.4366, 0.05549, 0.6028, 0.05549, 0.6028, 0.1011, 0.4366, 0.1011, 0.4366, 0.6489, 0.6028, 0.6489, 0.6028, 0.6945, 0.4366, 0.6945, 0.4366, 0.7997, 0.6028, 0.7997, 0.6028, 0.8486, 0.4366, 0.8486, 0.4366, 0.9004, 0.6028, 0.9004, 0.6028, 0.95, 0.4366, 0.95, 0.6028, 0.6489, 0.6028, 0.6945, 0.6028, 0.6945, 0.6028, 0.6489, 0.4366, 0.7997, 0.6028, 0.7997, 0.6028, 0.7997, 0.4366, 0.7997, 0.6028, 0.1584, 0.6028, 0.2036, 0.6028, 0.2036, 0.6028, 0.1584, 0.6028, 0.7997, 0.6028, 0.8486, 0.6028, 0.8486, 0.6028, 0.7997, 0.4366, 0.1011, 0.4366, 0.05549, 0.4366, 0.05549, 0.4366, 0.1011, 0.4366, 0.1584, 0.6028, 0.1584, 0.6028, 0.1584, 0.4366, 0.1584, 0.6028, 0.8486, 0.4366, 0.8486, 0.4366, 0.8486, 0.6028, 0.8486, 0.6028, 0.2036, 0.4366, 0.2036, 0.4366, 0.2036, 0.6028, 0.2036, 0.4366, 0.95, 0.4366, 0.9004, 0.4366, 0.9004, 0.4366, 0.95, 0.6028, 0.6945, 0.4366, 0.6945, 0.4366, 0.6945, 0.6028, 0.6945, 0.6028, 0.05549, 0.6028, 0.1011, 0.6028, 0.1011, 0.6028, 0.05549, 0.4366, 0.6945, 0.4366, 0.6489, 0.4366, 0.6489, 0.4366, 0.6945, 0.6028, 0.95, 0.4366, 0.95, 0.4366, 0.95, 0.6028, 0.95, 0.4366, 0.2036, 0.4366, 0.1584, 0.4366, 0.1584, 0.4366, 0.2036, 0.4366, 0.05549, 0.6028, 0.05549, 0.6028, 0.05549, 0.4366, 0.05549, 0.375, 0.1584, 0.4366, 0.1584, 0.4366, 0.2036, 0.375, 0.2036, 0.375, 0.05549, 0.4366, 0.05549, 0.4366, 0.1011, 0.375, 0.1011, 0.375, 0.6489, 0.4366, 0.6489, 0.4366, 0.6945, 0.375, 0.6945, 0.375, 0.7997, 0.4366, 0.7997, 0.4366, 0.8486, 0.375, 0.8486, 0.375, 0.9004, 0.4366, 0.9004, 0.4366, 0.95, 0.375, 0.95, 0.375, 0.05549, 0.4366, 0.05549, 0.4366, 0.05549, 0.375, 0.05549, 0.125, 0.6489, 0.125, 0.6945, 0.125, 0.6945, 0.125, 0.6489, 0.375, 0.6489, 0.4366, 0.6489, 0.4366, 0.6489, 0.375, 0.6489, 0.4366, 0.05549, 0.4366, 0.1011, 0.4366, 0.1011, 0.4366, 0.05549, 0.4366, 0.1011, 0.375, 0.1011, 0.375, 0.1011, 0.4366, 0.1011, 0.375, 0.6945, 0.375, 0.6489, 0.375, 0.6489, 0.375, 0.6945, 0.375, 0.7997, 0.4366, 0.7997, 0.4366, 0.7997, 0.375, 0.7997, 0.375, 0.9004, 0.4366, 0.9004, 0.4366, 0.9004, 0.375, 0.9004, 0.4366, 0.95, 0.375, 0.95, 0.375, 0.95, 0.4366, 0.95, 0.4366, 0.9004, 0.4366, 0.95, 0.4366, 0.95, 0.4366, 0.9004, 0.375, 0.1584, 0.4366, 0.1584, 0.4366, 0.1584, 0.375, 0.1584, 0.4366, 0.6489, 0.4366, 0.6945, 0.4366, 0.6945, 0.4366, 0.6489, 0.4366, 0.1584, 0.4366, 0.2036, 0.4366, 0.2036, 0.4366, 0.1584, 0.4366, 0.6945, 0.375, 0.6945, 0.375, 0.6945, 0.4366, 0.6945, 0.4366, 0.8486, 0.375, 0.8486, 0.375, 0.8486, 0.4366, 0.8486])
me_cube_004.materials.append(mat_material)
me_cube_004.use_mirror_vertex_groups = False
me_cube_004.update()
me_cube_005 = bpy.data.meshes.new('Cube.005')
me_cube_005.from_pydata([(1.0, 1.0, 1.0), (1.0, 1.0, -1.0), (1.0, -1.0, 1.0), (1.0, -1.0, -1.0), (-1.0, 1.0, 1.0), (-1.0, 1.0, -1.0), (-1.0, -1.0, 1.0), (-1.0, -1.0, -1.0)], [], [(0, 4, 6, 2), (3, 2, 6, 7), (7, 6, 4, 5), (5, 1, 3, 7), (1, 0, 2, 3), (5, 4, 0, 1)])
_uv = me_cube_005.uv_layers.new(name='UVMap')
_uv.uv.foreach_set('vector', [0.625, 0.5, 0.875, 0.5, 0.875, 0.75, 0.625, 0.75, 0.375, 0.75, 0.625, 0.75, 0.625, 1.0, 0.375, 1.0, 0.375, 0.0, 0.625, 0.0, 0.625, 0.25, 0.375, 0.25, 0.125, 0.5, 0.375, 0.5, 0.375, 0.75, 0.125, 0.75, 0.375, 0.5, 0.625, 0.5, 0.625, 0.75, 0.375, 0.75, 0.375, 0.25, 0.625, 0.25, 0.625, 0.5, 0.375, 0.5])
me_cube_005.materials.append(mat_material)
me_cube_005.use_mirror_vertex_groups = False
me_cube_005.update()
me_cube_006 = bpy.data.meshes.new('Cube.006')
me_cube_006.from_pydata([(1.0, 1.0, 1.0), (1.0, 1.0, -1.0), (1.0, -1.0, 1.0), (1.0, -1.0, -1.0), (-1.0, 1.0, 1.0), (-1.0, 1.0, -1.0), (-1.0, -1.0, 1.0), (-1.0, -1.0, -1.0), (-0.6, 1.0, -1.0), (-0.6, -1.0, 1.0), (-0.6, -1.0, -1.0), (-0.6, 1.0, 1.0), (-0.2035, -1.0, -1.0), (-0.2035, 1.0, 1.0), (-0.2035, 1.0, -1.0), (-0.2035, -1.0, 1.0), (0.6024, -1.0, -1.0), (0.6024, 1.0, 1.0), (0.6024, 1.0, -1.0), (0.6024, -1.0, 1.0), (0.2112, 1.0, -1.0), (0.2112, -1.0, 1.0), (0.2112, -1.0, -1.0), (0.2112, 1.0, 1.0), (-1.0, -0.5561, -1.0), (1.0, -0.5561, 1.0), (-1.0, -0.5561, 1.0), (1.0, -0.5561, -1.0), (-0.6, -0.5561, -1.0), (-0.6, -0.5561, 1.0), (-0.2035, -0.5561, 1.0), (-0.2035, -0.5561, -1.0), (0.6024, -0.5561, 1.0), (0.6024, -0.5561, -1.0), (0.2112, -0.5561, -1.0), (0.2112, -0.5561, 1.0), (-1.0, -0.1914, 1.0), (1.0, -0.1914, -1.0), (-1.0, -0.1914, -1.0), (1.0, -0.1914, 1.0), (-0.6, -0.1914, -1.0), (-0.6, -0.1914, 1.0), (-0.2035, -0.1914, 1.0), (-0.2035, -0.1914, -1.0), (0.6024, -0.1914, 1.0), (0.6024, -0.1914, -1.0), (0.2112, -0.1914, -1.0), (0.2112, -0.1914, 1.0), (-1.0, 0.2676, 1.0), (1.0, 0.2676, -1.0), (-1.0, 0.2676, -1.0), (1.0, 0.2676, 1.0), (-0.6, 0.2676, -1.0), (-0.6, 0.2676, 1.0), (-0.2035, 0.2676, 1.0), (-0.2035, 0.2676, -1.0), (0.6024, 0.2676, 1.0), (0.6024, 0.2676, -1.0), (0.2112, 0.2676, -1.0), (0.2112, 0.2676, 1.0), (-1.0, 0.629, 1.0), (1.0, 0.629, -1.0), (-1.0, 0.629, -1.0), (1.0, 0.629, 1.0), (-0.6, 0.629, -1.0), (-0.6, 0.629, 1.0), (-0.2035, 0.629, 1.0), (-0.2035, 0.629, -1.0), (0.6024, 0.629, 1.0), (0.6024, 0.629, -1.0), (0.2112, 0.629, -1.0), (0.2112, 0.629, 1.0), (1.0, 1.0, -0.5073), (-1.0, -1.0, -0.5073), (1.0, -1.0, -0.5073), (-1.0, 1.0, -0.5073), (-0.6, 1.0, -0.5073), (-0.6, -1.0, -0.5073), (-0.2035, -1.0, -0.5073), (-0.2035, 1.0, -0.5073), (0.6024, -1.0, -0.5073), (0.6024, 1.0, -0.5073), (0.2112, 1.0, -0.5073), (0.2112, -1.0, -0.5073), (1.0, -0.5561, -0.5073), (-1.0, -0.5561, -0.5073), (1.0, -0.1914, -0.5073), (-1.0, -0.1914, -0.5073), (1.0, 0.2676, -0.5073), (-1.0, 0.2676, -0.5073), (1.0, 0.629, -0.5073), (-1.0, 0.629, -0.5073), (-1.0, -1.0, 0.8227), (1.0, 1.0, 0.8227), (1.0, -1.0, 0.8227), (-1.0, 1.0, 0.8227), (-0.6, 1.0, 0.8227), (-0.6, -1.0, 0.8227), (-0.2035, -1.0, 0.8227), (-0.2035, 1.0, 0.8227), (0.6024, -1.0, 0.8227), (0.6024, 1.0, 0.8227), (0.2112, 1.0, 0.8227), (0.2112, -1.0, 0.8227), (1.0, -0.5561, 0.8227), (-1.0, -0.5561, 0.8227), (1.0, -0.1914, 0.8227), (-1.0, -0.1914, 0.8227), (1.0, 0.2676, 0.8227), (-1.0, 0.2676, 0.8227), (1.0, 0.629, 0.8227), (-1.0, 0.629, 0.8227), (-0.6, -0.9251, 0.8227), (-0.6, -0.9251, -0.5073), (-0.2035, -0.9251, 0.8227), (-0.2035, -0.9251, -0.5073), (0.6024, -0.9251, 0.8227), (0.6024, -0.9251, -0.5073), (0.2112, -0.9251, 0.8227), (0.2112, -0.9251, -0.5073), (0.9251, -0.5561, 0.8227), (0.9251, -0.5561, -0.5073), (-0.9251, -0.5561, 0.8227), (-0.9251, -0.5561, -0.5073), (0.9251, -0.1914, 0.8227), (0.9251, -0.1914, -0.5073), (-0.9251, -0.1914, 0.8227), (-0.9251, -0.1914, -0.5073), (-0.9251, 0.2676, 0.8227), (-0.9251, 0.2676, -0.5073), (-0.9251, 0.629, 0.8227), (-0.9251, 0.629, -0.5073), (-0.6, -1.06, -0.5073), (-0.6, -1.06, -1.0), (-0.2035, -1.06, -1.0), (-0.2035, -1.06, -0.5073), (0.2112, -1.06, -1.0), (0.6024, -1.06, -1.0), (0.6024, -1.06, -0.5073), (0.2112, -1.06, -0.5073), (-1.06, -0.1914, -1.0), (-1.06, -0.5561, -1.0), (1.06, -0.5561, -0.5073), (1.06, -0.5561, -1.0), (-1.06, -0.5561, -0.5073), (1.06, -0.1914, -1.0), (1.06, -0.1914, -0.5073), (-1.06, -0.1914, -0.5073), (-1.06, 0.629, -1.0), (-1.06, 0.2676, -1.0), (-1.06, 0.2676, -0.5073), (-1.06, 0.629, -0.5073)], [], [(29, 26, 6, 9), (97, 9, 6, 92), (111, 60, 4, 95), (33, 27, 3, 16), (104, 25, 2, 94), (101, 17, 0, 93), (95, 4, 11, 96), (24, 28, 10, 7), (98, 15, 9, 97), (30, 29, 9, 15), (35, 30, 15, 21), (103, 21, 15, 98), (96, 11, 13, 99), (28, 31, 12, 10), (94, 2, 19, 100), (25, 32, 19, 2), (102, 23, 17, 101), (34, 33, 16, 22), (31, 34, 22, 12), (99, 13, 23, 102), (100, 19, 21, 103), (32, 35, 21, 19), (44, 47, 35, 32), (43, 46, 34, 31), (46, 45, 33, 34), (39, 44, 32, 25), (40, 43, 31, 28), (47, 42, 30, 35), (42, 41, 29, 30), (38, 40, 28, 24), (106, 39, 25, 104), (45, 37, 27, 33), (92, 6, 26, 105), (41, 36, 26, 29), (53, 48, 36, 41), (57, 49, 37, 45), (108, 51, 39, 106), (50, 52, 40, 38), (54, 53, 41, 42), (59, 54, 42, 47), (52, 55, 43, 40), (51, 56, 44, 39), (58, 57, 45, 46), (55, 58, 46, 43), (56, 59, 47, 44), (105, 26, 36, 107), (68, 71, 59, 56), (67, 70, 58, 55), (70, 69, 57, 58), (63, 68, 56, 51), (64, 67, 55, 52), (71, 66, 54, 59), (66, 65, 53, 54), (62, 64, 52, 50), (110, 63, 51, 108), (69, 61, 49, 57), (65, 60, 48, 53), (107, 36, 48, 109), (11, 4, 60, 65), (18, 1, 61, 69), (93, 0, 63, 110), (5, 8, 64, 62), (13, 11, 65, 66), (23, 13, 66, 71), (8, 14, 67, 64), (0, 17, 68, 63), (20, 18, 69, 70), (14, 20, 70, 67), (17, 23, 71, 68), (109, 48, 60, 111), (22, 16, 137, 136), (1, 72, 90, 61), (38, 87, 89, 50), (61, 90, 88, 49), (91, 62, 148, 151), (49, 88, 86, 37), (7, 73, 85, 24), (62, 50, 149, 148), (10, 12, 134, 133), (14, 79, 82, 20), (20, 82, 81, 18), (3, 74, 80, 16), (8, 76, 79, 14), (22, 83, 78, 12), (80, 83, 139, 138), (5, 75, 76, 8), (18, 81, 72, 1), (27, 84, 74, 3), (62, 91, 75, 5), (10, 77, 73, 7), (107, 87, 127, 126), (72, 93, 110, 90), (87, 107, 109, 89), (90, 110, 108, 88), (98, 97, 112, 114), (88, 108, 106, 86), (73, 92, 105, 85), (86, 106, 124, 125), (78, 98, 114, 115), (79, 99, 102, 82), (82, 102, 101, 81), (74, 94, 100, 80), (76, 96, 99, 79), (83, 103, 98, 78), (83, 80, 117, 119), (75, 95, 96, 76), (81, 101, 93, 72), (84, 104, 94, 74), (91, 111, 95, 75), (77, 97, 92, 73), (129, 128, 130, 131), (123, 122, 126, 127), (125, 124, 120, 121), (117, 116, 118, 119), (115, 114, 112, 113), (106, 104, 120, 124), (80, 100, 116, 117), (109, 111, 130, 128), (100, 103, 118, 116), (87, 85, 123, 127), (89, 109, 128, 129), (103, 83, 119, 118), (111, 91, 131, 130), (77, 78, 115, 113), (104, 84, 121, 120), (105, 107, 126, 122), (84, 86, 125, 121), (97, 77, 113, 112), (91, 89, 129, 131), (85, 105, 122, 123), (149, 150, 151, 148), (141, 144, 147, 140), (145, 146, 142, 143), (137, 138, 139, 136), (134, 135, 132, 133), (24, 85, 144, 141), (38, 24, 141, 140), (37, 86, 146, 145), (85, 87, 147, 144), (87, 38, 140, 147), (27, 37, 145, 143), (16, 80, 138, 137), (12, 78, 135, 134), (77, 10, 133, 132), (78, 77, 132, 135), (50, 89, 150, 149), (86, 84, 142, 146), (89, 91, 151, 150), (84, 27, 143, 142), (83, 22, 136, 139)])
_uv = me_cube_006.uv_layers.new(name='UVMap')
_uv.uv.foreach_set('vector', [0.825, 0.6945, 0.875, 0.6945, 0.875, 0.75, 0.825, 0.75, 0.6028, 0.95, 0.625, 0.95, 0.625, 1.0, 0.6028, 1.0, 0.6028, 0.2036, 0.625, 0.2036, 0.625, 0.25, 0.6028, 0.25, 0.3253, 0.6945, 0.375, 0.6945, 0.375, 0.75, 0.3253, 0.75, 0.6028, 0.6945, 0.625, 0.6945, 0.625, 0.75, 0.6028, 0.75, 0.6028, 0.4503, 0.625, 0.4503, 0.625, 0.5, 0.6028, 0.5, 0.6028, 0.25, 0.625, 0.25, 0.625, 0.3, 0.6028, 0.3, 0.125, 0.6945, 0.175, 0.6945, 0.175, 0.75, 0.125, 0.75, 0.6028, 0.9004, 0.625, 0.9004, 0.625, 0.95, 0.6028, 0.95, 0.7754, 0.6945, 0.825, 0.6945, 0.825, 0.75, 0.7754, 0.75, 0.7236, 0.6945, 0.7754, 0.6945, 0.7754, 0.75, 0.7236, 0.75, 0.6028, 0.8486, 0.625, 0.8486, 0.625, 0.9004, 0.6028, 0.9004, 0.6028, 0.3, 0.625, 0.3, 0.625, 0.3496, 0.6028, 0.3496, 0.175, 0.6945, 0.2246, 0.6945, 0.2246, 0.75, 0.175, 0.75, 0.6028, 0.75, 0.625, 0.75, 0.625, 0.7997, 0.6028, 0.7997, 0.625, 0.6945, 0.6747, 0.6945, 0.6747, 0.75, 0.625, 0.75, 0.6028, 0.4014, 0.625, 0.4014, 0.625, 0.4503, 0.6028, 0.4503, 0.2764, 0.6945, 0.3253, 0.6945, 0.3253, 0.75, 0.2764, 0.75, 0.2246, 0.6945, 0.2764, 0.6945, 0.2764, 0.75, 0.2246, 0.75, 0.6028, 0.3496, 0.625, 0.3496, 0.625, 0.4014, 0.6028, 0.4014, 0.6028, 0.7997, 0.625, 0.7997, 0.625, 0.8486, 0.6028, 0.8486, 0.6747, 0.6945, 0.7236, 0.6945, 0.7236, 0.75, 0.6747, 0.75, 0.6747, 0.6489, 0.7236, 0.6489, 0.7236, 0.6945, 0.6747, 0.6945, 0.2246, 0.6489, 0.2764, 0.6489, 0.2764, 0.6945, 0.2246, 0.6945, 0.2764, 0.6489, 0.3253, 0.6489, 0.3253, 0.6945, 0.2764, 0.6945, 0.625, 0.6489, 0.6747, 0.6489, 0.6747, 0.6945, 0.625, 0.6945, 0.175, 0.6489, 0.2246, 0.6489, 0.2246, 0.6945, 0.175, 0.6945, 0.7236, 0.6489, 0.7754, 0.6489, 0.7754, 0.6945, 0.7236, 0.6945, 0.7754, 0.6489, 0.825, 0.6489, 0.825, 0.6945, 0.7754, 0.6945, 0.125, 0.6489, 0.175, 0.6489, 0.175, 0.6945, 0.125, 0.6945, 0.6028, 0.6489, 0.625, 0.6489, 0.625, 0.6945, 0.6028, 0.6945, 0.3253, 0.6489, 0.375, 0.6489, 0.375, 0.6945, 0.3253, 0.6945, 0.6028, 0.0, 0.625, 0.0, 0.625, 0.05549, 0.6028, 0.05549, 0.825, 0.6489, 0.875, 0.6489, 0.875, 0.6945, 0.825, 0.6945, 0.825, 0.5916, 0.875, 0.5916, 0.875, 0.6489, 0.825, 0.6489, 0.3253, 0.5916, 0.375, 0.5916, 0.375, 0.6489, 0.3253, 0.6489, 0.6028, 0.5916, 0.625, 0.5916, 0.625, 0.6489, 0.6028, 0.6489, 0.125, 0.5916, 0.175, 0.5916, 0.175, 0.6489, 0.125, 0.6489, 0.7754, 0.5916, 0.825, 0.5916, 0.825, 0.6489, 0.7754, 0.6489, 0.7236, 0.5916, 0.7754, 0.5916, 0.7754, 0.6489, 0.7236, 0.6489, 0.175, 0.5916, 0.2246, 0.5916, 0.2246, 0.6489, 0.175, 0.6489, 0.625, 0.5916, 0.6747, 0.5916, 0.6747, 0.6489, 0.625, 0.6489, 0.2764, 0.5916, 0.3253, 0.5916, 0.3253, 0.6489, 0.2764, 0.6489, 0.2246, 0.5916, 0.2764, 0.5916, 0.2764, 0.6489, 0.2246, 0.6489, 0.6747, 0.5916, 0.7236, 0.5916, 0.7236, 0.6489, 0.6747, 0.6489, 0.6028, 0.05549, 0.625, 0.05549, 0.625, 0.1011, 0.6028, 0.1011, 0.6747, 0.5464, 0.7236, 0.5464, 0.7236, 0.5916, 0.6747, 0.5916, 0.2246, 0.5464, 0.2764, 0.5464, 0.2764, 0.5916, 0.2246, 0.5916, 0.2764, 0.5464, 0.3253, 0.5464, 0.3253, 0.5916, 0.2764, 0.5916, 0.625, 0.5464, 0.6747, 0.5464, 0.6747, 0.5916, 0.625, 0.5916, 0.175, 0.5464, 0.2246, 0.5464, 0.2246, 0.5916, 0.175, 0.5916, 0.7236, 0.5464, 0.7754, 0.5464, 0.7754, 0.5916, 0.7236, 0.5916, 0.7754, 0.5464, 0.825, 0.5464, 0.825, 0.5916, 0.7754, 0.5916, 0.125, 0.5464, 0.175, 0.5464, 0.175, 0.5916, 0.125, 0.5916, 0.6028, 0.5464, 0.625, 0.5464, 0.625, 0.5916, 0.6028, 0.5916, 0.3253, 0.5464, 0.375, 0.5464, 0.375, 0.5916, 0.3253, 0.5916, 0.825, 0.5464, 0.875, 0.5464, 0.875, 0.5916, 0.825, 0.5916, 0.6028, 0.1011, 0.625, 0.1011, 0.625, 0.1584, 0.6028, 0.1584, 0.825, 0.5, 0.875, 0.5, 0.875, 0.5464, 0.825, 0.5464, 0.3253, 0.5, 0.375, 0.5, 0.375, 0.5464, 0.3253, 0.5464, 0.6028, 0.5, 0.625, 0.5, 0.625, 0.5464, 0.6028, 0.5464, 0.125, 0.5, 0.175, 0.5, 0.175, 0.5464, 0.125, 0.5464, 0.7754, 0.5, 0.825, 0.5, 0.825, 0.5464, 0.7754, 0.5464, 0.7236, 0.5, 0.7754, 0.5, 0.7754, 0.5464, 0.7236, 0.5464, 0.175, 0.5, 0.2246, 0.5, 0.2246, 0.5464, 0.175, 0.5464, 0.625, 0.5, 0.6747, 0.5, 0.6747, 0.5464, 0.625, 0.5464, 0.2764, 0.5, 0.3253, 0.5, 0.3253, 0.5464, 0.2764, 0.5464, 0.2246, 0.5, 0.2764, 0.5, 0.2764, 0.5464, 0.2246, 0.5464, 0.6747, 0.5, 0.7236, 0.5, 0.7236, 0.5464, 0.6747, 0.5464, 0.6028, 0.1584, 0.625, 0.1584, 0.625, 0.2036, 0.6028, 0.2036, 0.2764, 0.75, 0.3253, 0.75, 0.3253, 0.75, 0.2764, 0.75, 0.375, 0.5, 0.4366, 0.5, 0.4366, 0.5464, 0.375, 0.5464, 0.375, 0.1011, 0.4366, 0.1011, 0.4366, 0.1584, 0.375, 0.1584, 0.375, 0.5464, 0.4366, 0.5464, 0.4366, 0.5916, 0.375, 0.5916, 0.4366, 0.2036, 0.375, 0.2036, 0.375, 0.2036, 0.4366, 0.2036, 0.375, 0.5916, 0.4366, 0.5916, 0.4366, 0.6489, 0.375, 0.6489, 0.375, 0.0, 0.4366, 0.0, 0.4366, 0.05549, 0.375, 0.05549, 0.125, 0.5464, 0.125, 0.5916, 0.125, 0.5916, 0.125, 0.5464, 0.175, 0.75, 0.2246, 0.75, 0.2246, 0.75, 0.175, 0.75, 0.375, 0.3496, 0.4366, 0.3496, 0.4366, 0.4014, 0.375, 0.4014, 0.375, 0.4014, 0.4366, 0.4014, 0.4366, 0.4503, 0.375, 0.4503, 0.375, 0.75, 0.4366, 0.75, 0.4366, 0.7997, 0.375, 0.7997, 0.375, 0.3, 0.4366, 0.3, 0.4366, 0.3496, 0.375, 0.3496, 0.375, 0.8486, 0.4366, 0.8486, 0.4366, 0.9004, 0.375, 0.9004, 0.4366, 0.7997, 0.4366, 0.8486, 0.4366, 0.8486, 0.4366, 0.7997, 0.375, 0.25, 0.4366, 0.25, 0.4366, 0.3, 0.375, 0.3, 0.375, 0.4503, 0.4366, 0.4503, 0.4366, 0.5, 0.375, 0.5, 0.375, 0.6945, 0.4366, 0.6945, 0.4366, 0.75, 0.375, 0.75, 0.375, 0.2036, 0.4366, 0.2036, 0.4366, 0.25, 0.375, 0.25, 0.375, 0.95, 0.4366, 0.95, 0.4366, 1.0, 0.375, 1.0, 0.6028, 0.1011, 0.4366, 0.1011, 0.4366, 0.1011, 0.6028, 0.1011, 0.4366, 0.5, 0.6028, 0.5, 0.6028, 0.5464, 0.4366, 0.5464, 0.4366, 0.1011, 0.6028, 0.1011, 0.6028, 0.1584, 0.4366, 0.1584, 0.4366, 0.5464, 0.6028, 0.5464, 0.6028, 0.5916, 0.4366, 0.5916, 0.6028, 0.9004, 0.6028, 0.95, 0.6028, 0.95, 0.6028, 0.9004, 0.4366, 0.5916, 0.6028, 0.5916, 0.6028, 0.6489, 0.4366, 0.6489, 0.4366, 0.0, 0.6028, 0.0, 0.6028, 0.05549, 0.4366, 0.05549, 0.4366, 0.6489, 0.6028, 0.6489, 0.6028, 0.6489, 0.4366, 0.6489, 0.4366, 0.9004, 0.6028, 0.9004, 0.6028, 0.9004, 0.4366, 0.9004, 0.4366, 0.3496, 0.6028, 0.3496, 0.6028, 0.4014, 0.4366, 0.4014, 0.4366, 0.4014, 0.6028, 0.4014, 0.6028, 0.4503, 0.4366, 0.4503, 0.4366, 0.75, 0.6028, 0.75, 0.6028, 0.7997, 0.4366, 0.7997, 0.4366, 0.3, 0.6028, 0.3, 0.6028, 0.3496, 0.4366, 0.3496, 0.4366, 0.8486, 0.6028, 0.8486, 0.6028, 0.9004, 0.4366, 0.9004, 0.4366, 0.8486, 0.4366, 0.7997, 0.4366, 0.7997, 0.4366, 0.8486, 0.4366, 0.25, 0.6028, 0.25, 0.6028, 0.3, 0.4366, 0.3, 0.4366, 0.4503, 0.6028, 0.4503, 0.6028, 0.5, 0.4366, 0.5, 0.4366, 0.6945, 0.6028, 0.6945, 0.6028, 0.75, 0.4366, 0.75, 0.4366, 0.2036, 0.6028, 0.2036, 0.6028, 0.25, 0.4366, 0.25, 0.4366, 0.95, 0.6028, 0.95, 0.6028, 1.0, 0.4366, 1.0, 0.4366, 0.1584, 0.6028, 0.1584, 0.6028, 0.2036, 0.4366, 0.2036, 0.4366, 0.05549, 0.6028, 0.05549, 0.6028, 0.1011, 0.4366, 0.1011, 0.4366, 0.6489, 0.6028, 0.6489, 0.6028, 0.6945, 0.4366, 0.6945, 0.4366, 0.7997, 0.6028, 0.7997, 0.6028, 0.8486, 0.4366, 0.8486, 0.4366, 0.9004, 0.6028, 0.9004, 0.6028, 0.95, 0.4366, 0.95, 0.6028, 0.6489, 0.6028, 0.6945, 0.6028, 0.6945, 0.6028, 0.6489, 0.4366, 0.7997, 0.6028, 0.7997, 0.6028, 0.7997, 0.4366, 0.7997, 0.6028, 0.1584, 0.6028, 0.2036, 0.6028, 0.2036, 0.6028, 0.1584, 0.6028, 0.7997, 0.6028, 0.8486, 0.6028, 0.8486, 0.6028, 0.7997, 0.4366, 0.1011, 0.4366, 0.05549, 0.4366, 0.05549, 0.4366, 0.1011, 0.4366, 0.1584, 0.6028, 0.1584, 0.6028, 0.1584, 0.4366, 0.1584, 0.6028, 0.8486, 0.4366, 0.8486, 0.4366, 0.8486, 0.6028, 0.8486, 0.6028, 0.2036, 0.4366, 0.2036, 0.4366, 0.2036, 0.6028, 0.2036, 0.4366, 0.95, 0.4366, 0.9004, 0.4366, 0.9004, 0.4366, 0.95, 0.6028, 0.6945, 0.4366, 0.6945, 0.4366, 0.6945, 0.6028, 0.6945, 0.6028, 0.05549, 0.6028, 0.1011, 0.6028, 0.1011, 0.6028, 0.05549, 0.4366, 0.6945, 0.4366, 0.6489, 0.4366, 0.6489, 0.4366, 0.6945, 0.6028, 0.95, 0.4366, 0.95, 0.4366, 0.95, 0.6028, 0.95, 0.4366, 0.2036, 0.4366, 0.1584, 0.4366, 0.1584, 0.4366, 0.2036, 0.4366, 0.05549, 0.6028, 0.05549, 0.6028, 0.05549, 0.4366, 0.05549, 0.375, 0.1584, 0.4366, 0.1584, 0.4366, 0.2036, 0.375, 0.2036, 0.375, 0.05549, 0.4366, 0.05549, 0.4366, 0.1011, 0.375, 0.1011, 0.375, 0.6489, 0.4366, 0.6489, 0.4366, 0.6945, 0.375, 0.6945, 0.375, 0.7997, 0.4366, 0.7997, 0.4366, 0.8486, 0.375, 0.8486, 0.375, 0.9004, 0.4366, 0.9004, 0.4366, 0.95, 0.375, 0.95, 0.375, 0.05549, 0.4366, 0.05549, 0.4366, 0.05549, 0.375, 0.05549, 0.125, 0.6489, 0.125, 0.6945, 0.125, 0.6945, 0.125, 0.6489, 0.375, 0.6489, 0.4366, 0.6489, 0.4366, 0.6489, 0.375, 0.6489, 0.4366, 0.05549, 0.4366, 0.1011, 0.4366, 0.1011, 0.4366, 0.05549, 0.4366, 0.1011, 0.375, 0.1011, 0.375, 0.1011, 0.4366, 0.1011, 0.375, 0.6945, 0.375, 0.6489, 0.375, 0.6489, 0.375, 0.6945, 0.375, 0.7997, 0.4366, 0.7997, 0.4366, 0.7997, 0.375, 0.7997, 0.375, 0.9004, 0.4366, 0.9004, 0.4366, 0.9004, 0.375, 0.9004, 0.4366, 0.95, 0.375, 0.95, 0.375, 0.95, 0.4366, 0.95, 0.4366, 0.9004, 0.4366, 0.95, 0.4366, 0.95, 0.4366, 0.9004, 0.375, 0.1584, 0.4366, 0.1584, 0.4366, 0.1584, 0.375, 0.1584, 0.4366, 0.6489, 0.4366, 0.6945, 0.4366, 0.6945, 0.4366, 0.6489, 0.4366, 0.1584, 0.4366, 0.2036, 0.4366, 0.2036, 0.4366, 0.1584, 0.4366, 0.6945, 0.375, 0.6945, 0.375, 0.6945, 0.4366, 0.6945, 0.4366, 0.8486, 0.375, 0.8486, 0.375, 0.8486, 0.4366, 0.8486])
me_cube_006.materials.append(mat_material)
me_cube_006.use_mirror_vertex_groups = False
me_cube_006.update()
me_cube_007 = bpy.data.meshes.new('Cube.007')
me_cube_007.from_pydata([(1.0, 1.0, 1.0), (1.0, 1.0, -1.0), (1.0, -1.0, 1.0), (1.0, -1.0, -1.0), (-1.0, 1.0, 1.0), (-1.0, 1.0, -1.0), (-1.0, -1.0, 1.0), (-1.0, -1.0, -1.0)], [], [(0, 4, 6, 2), (3, 2, 6, 7), (7, 6, 4, 5), (5, 1, 3, 7), (1, 0, 2, 3), (5, 4, 0, 1)])
_uv = me_cube_007.uv_layers.new(name='UVMap')
_uv.uv.foreach_set('vector', [0.625, 0.5, 0.875, 0.5, 0.875, 0.75, 0.625, 0.75, 0.375, 0.75, 0.625, 0.75, 0.625, 1.0, 0.375, 1.0, 0.375, 0.0, 0.625, 0.0, 0.625, 0.25, 0.375, 0.25, 0.125, 0.5, 0.375, 0.5, 0.375, 0.75, 0.125, 0.75, 0.375, 0.5, 0.625, 0.5, 0.625, 0.75, 0.375, 0.75, 0.375, 0.25, 0.625, 0.25, 0.625, 0.5, 0.375, 0.5])
me_cube_007.materials.append(mat_material)
me_cube_007.use_mirror_vertex_groups = False
me_cube_007.update()
me_cube_008 = bpy.data.meshes.new('Cube.008')
me_cube_008.from_pydata([(1.0, 1.0, 1.0), (1.0, 1.0, -1.0), (1.0, -1.0, 1.0), (1.0, -1.0, -1.0), (-1.0, 1.0, 1.0), (-1.0, 1.0, -1.0), (-1.0, -1.0, 1.0), (-1.0, -1.0, -1.0), (-0.6, 1.0, -1.0), (-0.6, -1.0, 1.0), (-0.6, -1.0, -1.0), (-0.6, 1.0, 1.0), (-0.2035, -1.0, -1.0), (-0.2035, 1.0, 1.0), (-0.2035, 1.0, -1.0), (-0.2035, -1.0, 1.0), (0.6024, -1.0, -1.0), (0.6024, 1.0, 1.0), (0.6024, 1.0, -1.0), (0.6024, -1.0, 1.0), (0.2112, 1.0, -1.0), (0.2112, -1.0, 1.0), (0.2112, -1.0, -1.0), (0.2112, 1.0, 1.0), (-1.0, -0.5561, -1.0), (1.0, -0.5561, 1.0), (-1.0, -0.5561, 1.0), (1.0, -0.5561, -1.0), (-0.6, -0.5561, -1.0), (-0.6, -0.5561, 1.0), (-0.2035, -0.5561, 1.0), (-0.2035, -0.5561, -1.0), (0.6024, -0.5561, 1.0), (0.6024, -0.5561, -1.0), (0.2112, -0.5561, -1.0), (0.2112, -0.5561, 1.0), (-1.0, -0.1914, 1.0), (1.0, -0.1914, -1.0), (-1.0, -0.1914, -1.0), (1.0, -0.1914, 1.0), (-0.6, -0.1914, -1.0), (-0.6, -0.1914, 1.0), (-0.2035, -0.1914, 1.0), (-0.2035, -0.1914, -1.0), (0.6024, -0.1914, 1.0), (0.6024, -0.1914, -1.0), (0.2112, -0.1914, -1.0), (0.2112, -0.1914, 1.0), (-1.0, 0.2676, 1.0), (1.0, 0.2676, -1.0), (-1.0, 0.2676, -1.0), (1.0, 0.2676, 1.0), (-0.6, 0.2676, -1.0), (-0.6, 0.2676, 1.0), (-0.2035, 0.2676, 1.0), (-0.2035, 0.2676, -1.0), (0.6024, 0.2676, 1.0), (0.6024, 0.2676, -1.0), (0.2112, 0.2676, -1.0), (0.2112, 0.2676, 1.0), (-1.0, 0.629, 1.0), (1.0, 0.629, -1.0), (-1.0, 0.629, -1.0), (1.0, 0.629, 1.0), (-0.6, 0.629, -1.0), (-0.6, 0.629, 1.0), (-0.2035, 0.629, 1.0), (-0.2035, 0.629, -1.0), (0.6024, 0.629, 1.0), (0.6024, 0.629, -1.0), (0.2112, 0.629, -1.0), (0.2112, 0.629, 1.0), (1.0, 1.0, -0.5073), (-1.0, -1.0, -0.5073), (1.0, -1.0, -0.5073), (-1.0, 1.0, -0.5073), (-0.6, 1.0, -0.5073), (-0.6, -1.0, -0.5073), (-0.2035, -1.0, -0.5073), (-0.2035, 1.0, -0.5073), (0.6024, -1.0, -0.5073), (0.6024, 1.0, -0.5073), (0.2112, 1.0, -0.5073), (0.2112, -1.0, -0.5073), (1.0, -0.5561, -0.5073), (-1.0, -0.5561, -0.5073), (1.0, -0.1914, -0.5073), (-1.0, -0.1914, -0.5073), (1.0, 0.2676, -0.5073), (-1.0, 0.2676, -0.5073), (1.0, 0.629, -0.5073), (-1.0, 0.629, -0.5073), (-1.0, -1.0, 0.8227), (1.0, 1.0, 0.8227), (1.0, -1.0, 0.8227), (-1.0, 1.0, 0.8227), (-0.6, 1.0, 0.8227), (-0.6, -1.0, 0.8227), (-0.2035, -1.0, 0.8227), (-0.2035, 1.0, 0.8227), (0.6024, -1.0, 0.8227), (0.6024, 1.0, 0.8227), (0.2112, 1.0, 0.8227), (0.2112, -1.0, 0.8227), (1.0, -0.5561, 0.8227), (-1.0, -0.5561, 0.8227), (1.0, -0.1914, 0.8227), (-1.0, -0.1914, 0.8227), (1.0, 0.2676, 0.8227), (-1.0, 0.2676, 0.8227), (1.0, 0.629, 0.8227), (-1.0, 0.629, 0.8227), (-0.6, -0.9251, 0.8227), (-0.6, -0.9251, -0.5073), (-0.2035, -0.9251, 0.8227), (-0.2035, -0.9251, -0.5073), (0.6024, -0.9251, 0.8227), (0.6024, -0.9251, -0.5073), (0.2112, -0.9251, 0.8227), (0.2112, -0.9251, -0.5073), (0.9251, -0.5561, 0.8227), (0.9251, -0.5561, -0.5073), (-0.9251, -0.5561, 0.8227), (-0.9251, -0.5561, -0.5073), (0.9251, -0.1914, 0.8227), (0.9251, -0.1914, -0.5073), (-0.9251, -0.1914, 0.8227), (-0.9251, -0.1914, -0.5073), (-0.9251, 0.2676, 0.8227), (-0.9251, 0.2676, -0.5073), (-0.9251, 0.629, 0.8227), (-0.9251, 0.629, -0.5073), (-0.6, -1.06, -0.5073), (-0.6, -1.06, -1.0), (-0.2035, -1.06, -1.0), (-0.2035, -1.06, -0.5073), (0.2112, -1.06, -1.0), (0.6024, -1.06, -1.0), (0.6024, -1.06, -0.5073), (0.2112, -1.06, -0.5073), (-1.06, -0.1914, -1.0), (-1.06, -0.5561, -1.0), (1.06, -0.5561, -0.5073), (1.06, -0.5561, -1.0), (-1.06, -0.5561, -0.5073), (1.06, -0.1914, -1.0), (1.06, -0.1914, -0.5073), (-1.06, -0.1914, -0.5073), (-1.06, 0.629, -1.0), (-1.06, 0.2676, -1.0), (-1.06, 0.2676, -0.5073), (-1.06, 0.629, -0.5073)], [], [(29, 26, 6, 9), (97, 9, 6, 92), (111, 60, 4, 95), (33, 27, 3, 16), (104, 25, 2, 94), (101, 17, 0, 93), (95, 4, 11, 96), (24, 28, 10, 7), (98, 15, 9, 97), (30, 29, 9, 15), (35, 30, 15, 21), (103, 21, 15, 98), (96, 11, 13, 99), (28, 31, 12, 10), (94, 2, 19, 100), (25, 32, 19, 2), (102, 23, 17, 101), (34, 33, 16, 22), (31, 34, 22, 12), (99, 13, 23, 102), (100, 19, 21, 103), (32, 35, 21, 19), (44, 47, 35, 32), (43, 46, 34, 31), (46, 45, 33, 34), (39, 44, 32, 25), (40, 43, 31, 28), (47, 42, 30, 35), (42, 41, 29, 30), (38, 40, 28, 24), (106, 39, 25, 104), (45, 37, 27, 33), (92, 6, 26, 105), (41, 36, 26, 29), (53, 48, 36, 41), (57, 49, 37, 45), (108, 51, 39, 106), (50, 52, 40, 38), (54, 53, 41, 42), (59, 54, 42, 47), (52, 55, 43, 40), (51, 56, 44, 39), (58, 57, 45, 46), (55, 58, 46, 43), (56, 59, 47, 44), (105, 26, 36, 107), (68, 71, 59, 56), (67, 70, 58, 55), (70, 69, 57, 58), (63, 68, 56, 51), (64, 67, 55, 52), (71, 66, 54, 59), (66, 65, 53, 54), (62, 64, 52, 50), (110, 63, 51, 108), (69, 61, 49, 57), (65, 60, 48, 53), (107, 36, 48, 109), (11, 4, 60, 65), (18, 1, 61, 69), (93, 0, 63, 110), (5, 8, 64, 62), (13, 11, 65, 66), (23, 13, 66, 71), (8, 14, 67, 64), (0, 17, 68, 63), (20, 18, 69, 70), (14, 20, 70, 67), (17, 23, 71, 68), (109, 48, 60, 111), (22, 16, 137, 136), (1, 72, 90, 61), (38, 87, 89, 50), (61, 90, 88, 49), (91, 62, 148, 151), (49, 88, 86, 37), (7, 73, 85, 24), (62, 50, 149, 148), (10, 12, 134, 133), (14, 79, 82, 20), (20, 82, 81, 18), (3, 74, 80, 16), (8, 76, 79, 14), (22, 83, 78, 12), (80, 83, 139, 138), (5, 75, 76, 8), (18, 81, 72, 1), (27, 84, 74, 3), (62, 91, 75, 5), (10, 77, 73, 7), (107, 87, 127, 126), (72, 93, 110, 90), (87, 107, 109, 89), (90, 110, 108, 88), (98, 97, 112, 114), (88, 108, 106, 86), (73, 92, 105, 85), (86, 106, 124, 125), (78, 98, 114, 115), (79, 99, 102, 82), (82, 102, 101, 81), (74, 94, 100, 80), (76, 96, 99, 79), (83, 103, 98, 78), (83, 80, 117, 119), (75, 95, 96, 76), (81, 101, 93, 72), (84, 104, 94, 74), (91, 111, 95, 75), (77, 97, 92, 73), (129, 128, 130, 131), (123, 122, 126, 127), (125, 124, 120, 121), (117, 116, 118, 119), (115, 114, 112, 113), (106, 104, 120, 124), (80, 100, 116, 117), (109, 111, 130, 128), (100, 103, 118, 116), (87, 85, 123, 127), (89, 109, 128, 129), (103, 83, 119, 118), (111, 91, 131, 130), (77, 78, 115, 113), (104, 84, 121, 120), (105, 107, 126, 122), (84, 86, 125, 121), (97, 77, 113, 112), (91, 89, 129, 131), (85, 105, 122, 123), (149, 150, 151, 148), (141, 144, 147, 140), (145, 146, 142, 143), (137, 138, 139, 136), (134, 135, 132, 133), (24, 85, 144, 141), (38, 24, 141, 140), (37, 86, 146, 145), (85, 87, 147, 144), (87, 38, 140, 147), (27, 37, 145, 143), (16, 80, 138, 137), (12, 78, 135, 134), (77, 10, 133, 132), (78, 77, 132, 135), (50, 89, 150, 149), (86, 84, 142, 146), (89, 91, 151, 150), (84, 27, 143, 142), (83, 22, 136, 139)])
_uv = me_cube_008.uv_layers.new(name='UVMap')
_uv.uv.foreach_set('vector', [0.825, 0.6945, 0.875, 0.6945, 0.875, 0.75, 0.825, 0.75, 0.6028, 0.95, 0.625, 0.95, 0.625, 1.0, 0.6028, 1.0, 0.6028, 0.2036, 0.625, 0.2036, 0.625, 0.25, 0.6028, 0.25, 0.3253, 0.6945, 0.375, 0.6945, 0.375, 0.75, 0.3253, 0.75, 0.6028, 0.6945, 0.625, 0.6945, 0.625, 0.75, 0.6028, 0.75, 0.6028, 0.4503, 0.625, 0.4503, 0.625, 0.5, 0.6028, 0.5, 0.6028, 0.25, 0.625, 0.25, 0.625, 0.3, 0.6028, 0.3, 0.125, 0.6945, 0.175, 0.6945, 0.175, 0.75, 0.125, 0.75, 0.6028, 0.9004, 0.625, 0.9004, 0.625, 0.95, 0.6028, 0.95, 0.7754, 0.6945, 0.825, 0.6945, 0.825, 0.75, 0.7754, 0.75, 0.7236, 0.6945, 0.7754, 0.6945, 0.7754, 0.75, 0.7236, 0.75, 0.6028, 0.8486, 0.625, 0.8486, 0.625, 0.9004, 0.6028, 0.9004, 0.6028, 0.3, 0.625, 0.3, 0.625, 0.3496, 0.6028, 0.3496, 0.175, 0.6945, 0.2246, 0.6945, 0.2246, 0.75, 0.175, 0.75, 0.6028, 0.75, 0.625, 0.75, 0.625, 0.7997, 0.6028, 0.7997, 0.625, 0.6945, 0.6747, 0.6945, 0.6747, 0.75, 0.625, 0.75, 0.6028, 0.4014, 0.625, 0.4014, 0.625, 0.4503, 0.6028, 0.4503, 0.2764, 0.6945, 0.3253, 0.6945, 0.3253, 0.75, 0.2764, 0.75, 0.2246, 0.6945, 0.2764, 0.6945, 0.2764, 0.75, 0.2246, 0.75, 0.6028, 0.3496, 0.625, 0.3496, 0.625, 0.4014, 0.6028, 0.4014, 0.6028, 0.7997, 0.625, 0.7997, 0.625, 0.8486, 0.6028, 0.8486, 0.6747, 0.6945, 0.7236, 0.6945, 0.7236, 0.75, 0.6747, 0.75, 0.6747, 0.6489, 0.7236, 0.6489, 0.7236, 0.6945, 0.6747, 0.6945, 0.2246, 0.6489, 0.2764, 0.6489, 0.2764, 0.6945, 0.2246, 0.6945, 0.2764, 0.6489, 0.3253, 0.6489, 0.3253, 0.6945, 0.2764, 0.6945, 0.625, 0.6489, 0.6747, 0.6489, 0.6747, 0.6945, 0.625, 0.6945, 0.175, 0.6489, 0.2246, 0.6489, 0.2246, 0.6945, 0.175, 0.6945, 0.7236, 0.6489, 0.7754, 0.6489, 0.7754, 0.6945, 0.7236, 0.6945, 0.7754, 0.6489, 0.825, 0.6489, 0.825, 0.6945, 0.7754, 0.6945, 0.125, 0.6489, 0.175, 0.6489, 0.175, 0.6945, 0.125, 0.6945, 0.6028, 0.6489, 0.625, 0.6489, 0.625, 0.6945, 0.6028, 0.6945, 0.3253, 0.6489, 0.375, 0.6489, 0.375, 0.6945, 0.3253, 0.6945, 0.6028, 0.0, 0.625, 0.0, 0.625, 0.05549, 0.6028, 0.05549, 0.825, 0.6489, 0.875, 0.6489, 0.875, 0.6945, 0.825, 0.6945, 0.825, 0.5916, 0.875, 0.5916, 0.875, 0.6489, 0.825, 0.6489, 0.3253, 0.5916, 0.375, 0.5916, 0.375, 0.6489, 0.3253, 0.6489, 0.6028, 0.5916, 0.625, 0.5916, 0.625, 0.6489, 0.6028, 0.6489, 0.125, 0.5916, 0.175, 0.5916, 0.175, 0.6489, 0.125, 0.6489, 0.7754, 0.5916, 0.825, 0.5916, 0.825, 0.6489, 0.7754, 0.6489, 0.7236, 0.5916, 0.7754, 0.5916, 0.7754, 0.6489, 0.7236, 0.6489, 0.175, 0.5916, 0.2246, 0.5916, 0.2246, 0.6489, 0.175, 0.6489, 0.625, 0.5916, 0.6747, 0.5916, 0.6747, 0.6489, 0.625, 0.6489, 0.2764, 0.5916, 0.3253, 0.5916, 0.3253, 0.6489, 0.2764, 0.6489, 0.2246, 0.5916, 0.2764, 0.5916, 0.2764, 0.6489, 0.2246, 0.6489, 0.6747, 0.5916, 0.7236, 0.5916, 0.7236, 0.6489, 0.6747, 0.6489, 0.6028, 0.05549, 0.625, 0.05549, 0.625, 0.1011, 0.6028, 0.1011, 0.6747, 0.5464, 0.7236, 0.5464, 0.7236, 0.5916, 0.6747, 0.5916, 0.2246, 0.5464, 0.2764, 0.5464, 0.2764, 0.5916, 0.2246, 0.5916, 0.2764, 0.5464, 0.3253, 0.5464, 0.3253, 0.5916, 0.2764, 0.5916, 0.625, 0.5464, 0.6747, 0.5464, 0.6747, 0.5916, 0.625, 0.5916, 0.175, 0.5464, 0.2246, 0.5464, 0.2246, 0.5916, 0.175, 0.5916, 0.7236, 0.5464, 0.7754, 0.5464, 0.7754, 0.5916, 0.7236, 0.5916, 0.7754, 0.5464, 0.825, 0.5464, 0.825, 0.5916, 0.7754, 0.5916, 0.125, 0.5464, 0.175, 0.5464, 0.175, 0.5916, 0.125, 0.5916, 0.6028, 0.5464, 0.625, 0.5464, 0.625, 0.5916, 0.6028, 0.5916, 0.3253, 0.5464, 0.375, 0.5464, 0.375, 0.5916, 0.3253, 0.5916, 0.825, 0.5464, 0.875, 0.5464, 0.875, 0.5916, 0.825, 0.5916, 0.6028, 0.1011, 0.625, 0.1011, 0.625, 0.1584, 0.6028, 0.1584, 0.825, 0.5, 0.875, 0.5, 0.875, 0.5464, 0.825, 0.5464, 0.3253, 0.5, 0.375, 0.5, 0.375, 0.5464, 0.3253, 0.5464, 0.6028, 0.5, 0.625, 0.5, 0.625, 0.5464, 0.6028, 0.5464, 0.125, 0.5, 0.175, 0.5, 0.175, 0.5464, 0.125, 0.5464, 0.7754, 0.5, 0.825, 0.5, 0.825, 0.5464, 0.7754, 0.5464, 0.7236, 0.5, 0.7754, 0.5, 0.7754, 0.5464, 0.7236, 0.5464, 0.175, 0.5, 0.2246, 0.5, 0.2246, 0.5464, 0.175, 0.5464, 0.625, 0.5, 0.6747, 0.5, 0.6747, 0.5464, 0.625, 0.5464, 0.2764, 0.5, 0.3253, 0.5, 0.3253, 0.5464, 0.2764, 0.5464, 0.2246, 0.5, 0.2764, 0.5, 0.2764, 0.5464, 0.2246, 0.5464, 0.6747, 0.5, 0.7236, 0.5, 0.7236, 0.5464, 0.6747, 0.5464, 0.6028, 0.1584, 0.625, 0.1584, 0.625, 0.2036, 0.6028, 0.2036, 0.2764, 0.75, 0.3253, 0.75, 0.3253, 0.75, 0.2764, 0.75, 0.375, 0.5, 0.4366, 0.5, 0.4366, 0.5464, 0.375, 0.5464, 0.375, 0.1011, 0.4366, 0.1011, 0.4366, 0.1584, 0.375, 0.1584, 0.375, 0.5464, 0.4366, 0.5464, 0.4366, 0.5916, 0.375, 0.5916, 0.4366, 0.2036, 0.375, 0.2036, 0.375, 0.2036, 0.4366, 0.2036, 0.375, 0.5916, 0.4366, 0.5916, 0.4366, 0.6489, 0.375, 0.6489, 0.375, 0.0, 0.4366, 0.0, 0.4366, 0.05549, 0.375, 0.05549, 0.125, 0.5464, 0.125, 0.5916, 0.125, 0.5916, 0.125, 0.5464, 0.175, 0.75, 0.2246, 0.75, 0.2246, 0.75, 0.175, 0.75, 0.375, 0.3496, 0.4366, 0.3496, 0.4366, 0.4014, 0.375, 0.4014, 0.375, 0.4014, 0.4366, 0.4014, 0.4366, 0.4503, 0.375, 0.4503, 0.375, 0.75, 0.4366, 0.75, 0.4366, 0.7997, 0.375, 0.7997, 0.375, 0.3, 0.4366, 0.3, 0.4366, 0.3496, 0.375, 0.3496, 0.375, 0.8486, 0.4366, 0.8486, 0.4366, 0.9004, 0.375, 0.9004, 0.4366, 0.7997, 0.4366, 0.8486, 0.4366, 0.8486, 0.4366, 0.7997, 0.375, 0.25, 0.4366, 0.25, 0.4366, 0.3, 0.375, 0.3, 0.375, 0.4503, 0.4366, 0.4503, 0.4366, 0.5, 0.375, 0.5, 0.375, 0.6945, 0.4366, 0.6945, 0.4366, 0.75, 0.375, 0.75, 0.375, 0.2036, 0.4366, 0.2036, 0.4366, 0.25, 0.375, 0.25, 0.375, 0.95, 0.4366, 0.95, 0.4366, 1.0, 0.375, 1.0, 0.6028, 0.1011, 0.4366, 0.1011, 0.4366, 0.1011, 0.6028, 0.1011, 0.4366, 0.5, 0.6028, 0.5, 0.6028, 0.5464, 0.4366, 0.5464, 0.4366, 0.1011, 0.6028, 0.1011, 0.6028, 0.1584, 0.4366, 0.1584, 0.4366, 0.5464, 0.6028, 0.5464, 0.6028, 0.5916, 0.4366, 0.5916, 0.6028, 0.9004, 0.6028, 0.95, 0.6028, 0.95, 0.6028, 0.9004, 0.4366, 0.5916, 0.6028, 0.5916, 0.6028, 0.6489, 0.4366, 0.6489, 0.4366, 0.0, 0.6028, 0.0, 0.6028, 0.05549, 0.4366, 0.05549, 0.4366, 0.6489, 0.6028, 0.6489, 0.6028, 0.6489, 0.4366, 0.6489, 0.4366, 0.9004, 0.6028, 0.9004, 0.6028, 0.9004, 0.4366, 0.9004, 0.4366, 0.3496, 0.6028, 0.3496, 0.6028, 0.4014, 0.4366, 0.4014, 0.4366, 0.4014, 0.6028, 0.4014, 0.6028, 0.4503, 0.4366, 0.4503, 0.4366, 0.75, 0.6028, 0.75, 0.6028, 0.7997, 0.4366, 0.7997, 0.4366, 0.3, 0.6028, 0.3, 0.6028, 0.3496, 0.4366, 0.3496, 0.4366, 0.8486, 0.6028, 0.8486, 0.6028, 0.9004, 0.4366, 0.9004, 0.4366, 0.8486, 0.4366, 0.7997, 0.4366, 0.7997, 0.4366, 0.8486, 0.4366, 0.25, 0.6028, 0.25, 0.6028, 0.3, 0.4366, 0.3, 0.4366, 0.4503, 0.6028, 0.4503, 0.6028, 0.5, 0.4366, 0.5, 0.4366, 0.6945, 0.6028, 0.6945, 0.6028, 0.75, 0.4366, 0.75, 0.4366, 0.2036, 0.6028, 0.2036, 0.6028, 0.25, 0.4366, 0.25, 0.4366, 0.95, 0.6028, 0.95, 0.6028, 1.0, 0.4366, 1.0, 0.4366, 0.1584, 0.6028, 0.1584, 0.6028, 0.2036, 0.4366, 0.2036, 0.4366, 0.05549, 0.6028, 0.05549, 0.6028, 0.1011, 0.4366, 0.1011, 0.4366, 0.6489, 0.6028, 0.6489, 0.6028, 0.6945, 0.4366, 0.6945, 0.4366, 0.7997, 0.6028, 0.7997, 0.6028, 0.8486, 0.4366, 0.8486, 0.4366, 0.9004, 0.6028, 0.9004, 0.6028, 0.95, 0.4366, 0.95, 0.6028, 0.6489, 0.6028, 0.6945, 0.6028, 0.6945, 0.6028, 0.6489, 0.4366, 0.7997, 0.6028, 0.7997, 0.6028, 0.7997, 0.4366, 0.7997, 0.6028, 0.1584, 0.6028, 0.2036, 0.6028, 0.2036, 0.6028, 0.1584, 0.6028, 0.7997, 0.6028, 0.8486, 0.6028, 0.8486, 0.6028, 0.7997, 0.4366, 0.1011, 0.4366, 0.05549, 0.4366, 0.05549, 0.4366, 0.1011, 0.4366, 0.1584, 0.6028, 0.1584, 0.6028, 0.1584, 0.4366, 0.1584, 0.6028, 0.8486, 0.4366, 0.8486, 0.4366, 0.8486, 0.6028, 0.8486, 0.6028, 0.2036, 0.4366, 0.2036, 0.4366, 0.2036, 0.6028, 0.2036, 0.4366, 0.95, 0.4366, 0.9004, 0.4366, 0.9004, 0.4366, 0.95, 0.6028, 0.6945, 0.4366, 0.6945, 0.4366, 0.6945, 0.6028, 0.6945, 0.6028, 0.05549, 0.6028, 0.1011, 0.6028, 0.1011, 0.6028, 0.05549, 0.4366, 0.6945, 0.4366, 0.6489, 0.4366, 0.6489, 0.4366, 0.6945, 0.6028, 0.95, 0.4366, 0.95, 0.4366, 0.95, 0.6028, 0.95, 0.4366, 0.2036, 0.4366, 0.1584, 0.4366, 0.1584, 0.4366, 0.2036, 0.4366, 0.05549, 0.6028, 0.05549, 0.6028, 0.05549, 0.4366, 0.05549, 0.375, 0.1584, 0.4366, 0.1584, 0.4366, 0.2036, 0.375, 0.2036, 0.375, 0.05549, 0.4366, 0.05549, 0.4366, 0.1011, 0.375, 0.1011, 0.375, 0.6489, 0.4366, 0.6489, 0.4366, 0.6945, 0.375, 0.6945, 0.375, 0.7997, 0.4366, 0.7997, 0.4366, 0.8486, 0.375, 0.8486, 0.375, 0.9004, 0.4366, 0.9004, 0.4366, 0.95, 0.375, 0.95, 0.375, 0.05549, 0.4366, 0.05549, 0.4366, 0.05549, 0.375, 0.05549, 0.125, 0.6489, 0.125, 0.6945, 0.125, 0.6945, 0.125, 0.6489, 0.375, 0.6489, 0.4366, 0.6489, 0.4366, 0.6489, 0.375, 0.6489, 0.4366, 0.05549, 0.4366, 0.1011, 0.4366, 0.1011, 0.4366, 0.05549, 0.4366, 0.1011, 0.375, 0.1011, 0.375, 0.1011, 0.4366, 0.1011, 0.375, 0.6945, 0.375, 0.6489, 0.375, 0.6489, 0.375, 0.6945, 0.375, 0.7997, 0.4366, 0.7997, 0.4366, 0.7997, 0.375, 0.7997, 0.375, 0.9004, 0.4366, 0.9004, 0.4366, 0.9004, 0.375, 0.9004, 0.4366, 0.95, 0.375, 0.95, 0.375, 0.95, 0.4366, 0.95, 0.4366, 0.9004, 0.4366, 0.95, 0.4366, 0.95, 0.4366, 0.9004, 0.375, 0.1584, 0.4366, 0.1584, 0.4366, 0.1584, 0.375, 0.1584, 0.4366, 0.6489, 0.4366, 0.6945, 0.4366, 0.6945, 0.4366, 0.6489, 0.4366, 0.1584, 0.4366, 0.2036, 0.4366, 0.2036, 0.4366, 0.1584, 0.4366, 0.6945, 0.375, 0.6945, 0.375, 0.6945, 0.4366, 0.6945, 0.4366, 0.8486, 0.375, 0.8486, 0.375, 0.8486, 0.4366, 0.8486])
me_cube_008.materials.append(mat_material)
me_cube_008.use_mirror_vertex_groups = False
me_cube_008.update()
me_plane_001 = bpy.data.meshes.new('Plane.001')
me_plane_001.from_pydata([(-1.0, -1.0, 0.0), (1.0, -1.0, 0.0), (-1.0, 1.0, 0.0), (1.0, 1.0, 0.0)], [], [(0, 1, 3, 2)])
_uv = me_plane_001.uv_layers.new(name='UVMap')
_uv.uv.foreach_set('vector', [0.0, 0.0, 1.0, 0.0, 1.0, 1.0, 0.0, 1.0])
me_plane_001.materials.append(mat_material_002)
me_plane_001.update()

# ---- objects
ob_light = bpy.data.objects.new('Light', light_light)
ob_camera = bpy.data.objects.new('Camera', cam_camera)
ob_cube = bpy.data.objects.new('Cube', me_cube)
ob_cube_001 = bpy.data.objects.new('Cube.001', me_cube_001)
ob_cube_002 = bpy.data.objects.new('Cube.002', me_cube_003)
ob_cube_003 = bpy.data.objects.new('Cube.003', me_cube_004)
ob_cube_004 = bpy.data.objects.new('Cube.004', me_cube_005)
ob_cube_005 = bpy.data.objects.new('Cube.005', me_cube_006)
ob_cube_006 = bpy.data.objects.new('Cube.006', me_cube_007)
ob_cube_007 = bpy.data.objects.new('Cube.007', me_cube_008)
ob_plane = bpy.data.objects.new('Plane', me_plane_001)

# ---- transforms, parenting, visibility, modifiers, constraints
ob_light.location = (4.076, 1.005, 5.904)
ob_light.rotation_euler = (0.6503, 0.05522, 1.866)
ob_light.lock_rotations_4d = False
ob_light.empty_display_type = 'ARROWS'
ob_light.color = (0.0, 0.0, 0.0, 0.0)
ob_light.lineart.crease_threshold = 0.0
ob_camera.location = (7.359, -6.926, 4.958)
ob_camera.rotation_euler = (1.109, 0.0, 0.8149)
ob_camera.lock_rotations_4d = False
ob_camera.empty_display_type = 'ARROWS'
ob_camera.color = (0.0, 0.0, 0.0, 0.0)
ob_camera.display_type = 'WIRE'
ob_camera.lineart.crease_threshold = 0.0
ob_cube.location = (-0.8197, 6.253, 1.695)
ob_cube.scale = (5.0, 5.0, 1.5)
ob_cube.lock_rotations_4d = False
ob_cube.empty_display_type = 'ARROWS'
ob_cube.lineart.crease_threshold = 0.0
_m = ob_cube.modifiers.new('Array', 'ARRAY')
_m.count = 7
_m.use_relative_offset = False
_m.relative_offset_displace = (0.0, 0.0, 1.0)
ob_cube_001.location = (-0.8197, 6.253, 4.687)
ob_cube_001.scale = (5.0, 5.0, 1.5)
ob_cube_001.lock_rotations_4d = False
ob_cube_001.empty_display_type = 'ARROWS'
ob_cube_001.lineart.crease_threshold = 0.0
_m = ob_cube_001.modifiers.new('Array', 'ARRAY')
_m.count = 7
_m.relative_offset_displace = (0.0, 0.0, 1.0)
ob_cube_002.location = (-1.076, 22.04, 1.554)
ob_cube_002.scale = (5.0, 5.0, 1.5)
ob_cube_002.lock_rotations_4d = False
ob_cube_002.empty_display_type = 'ARROWS'
ob_cube_002.lineart.crease_threshold = 0.0
_m = ob_cube_002.modifiers.new('Array', 'ARRAY')
_m.count = 7
_m.use_relative_offset = False
_m.relative_offset_displace = (0.0, 0.0, 1.0)
ob_cube_003.location = (-1.076, 22.04, 4.546)
ob_cube_003.scale = (5.0, 5.0, 1.5)
ob_cube_003.lock_rotations_4d = False
ob_cube_003.empty_display_type = 'ARROWS'
ob_cube_003.lineart.crease_threshold = 0.0
_m = ob_cube_003.modifiers.new('Array', 'ARRAY')
_m.count = 7
_m.relative_offset_displace = (0.0, 0.0, 1.0)
ob_cube_004.location = (-1.496, 34.98, 1.754)
ob_cube_004.scale = (5.0, 5.0, 1.5)
ob_cube_004.lock_rotations_4d = False
ob_cube_004.empty_display_type = 'ARROWS'
ob_cube_004.lineart.crease_threshold = 0.0
_m = ob_cube_004.modifiers.new('Array', 'ARRAY')
_m.count = 7
_m.use_relative_offset = False
_m.relative_offset_displace = (0.0, 0.0, 1.0)
ob_cube_005.location = (-1.496, 34.98, 4.746)
ob_cube_005.scale = (5.0, 5.0, 1.5)
ob_cube_005.lock_rotations_4d = False
ob_cube_005.empty_display_type = 'ARROWS'
ob_cube_005.lineart.crease_threshold = 0.0
_m = ob_cube_005.modifiers.new('Array', 'ARRAY')
_m.count = 7
_m.relative_offset_displace = (0.0, 0.0, 1.0)
ob_cube_006.location = (-1.17, -10.97, 1.404)
ob_cube_006.scale = (5.0, 5.0, 1.5)
ob_cube_006.lock_rotations_4d = False
ob_cube_006.empty_display_type = 'ARROWS'
ob_cube_006.lineart.crease_threshold = 0.0
_m = ob_cube_006.modifiers.new('Array', 'ARRAY')
_m.count = 7
_m.use_relative_offset = False
_m.relative_offset_displace = (0.0, 0.0, 1.0)
ob_cube_007.location = (-1.17, -10.97, 4.396)
ob_cube_007.scale = (5.0, 5.0, 1.5)
ob_cube_007.lock_rotations_4d = False
ob_cube_007.empty_display_type = 'ARROWS'
ob_cube_007.lineart.crease_threshold = 0.0
_m = ob_cube_007.modifiers.new('Array', 'ARRAY')
_m.count = 7
_m.relative_offset_displace = (0.0, 0.0, 1.0)
ob_plane.location = (-17.2, 14.62, -0.2079)
ob_plane.scale = (10.0, 35.54, 35.04)

# ---- collection membership
col_collection.objects.link(ob_light)
col_collection.objects.link(ob_camera)
col_edificios.objects.link(ob_cube)
col_edificios.objects.link(ob_cube_001)
col_edificios.objects.link(ob_cube_002)
col_edificios.objects.link(ob_cube_003)
col_edificios.objects.link(ob_cube_004)
col_edificios.objects.link(ob_cube_005)
col_edificios.objects.link(ob_cube_006)
col_edificios.objects.link(ob_cube_007)
col_edificios.objects.link(ob_plane)

# ---- scene / render settings (as saved in the file)
scene.camera = ob_camera
scene.frame_start = 1; scene.frame_end = 250; scene.frame_set(50)
scene.render.engine = 'BLENDER_EEVEE_NEXT'
bpy.context.view_layer.update()
